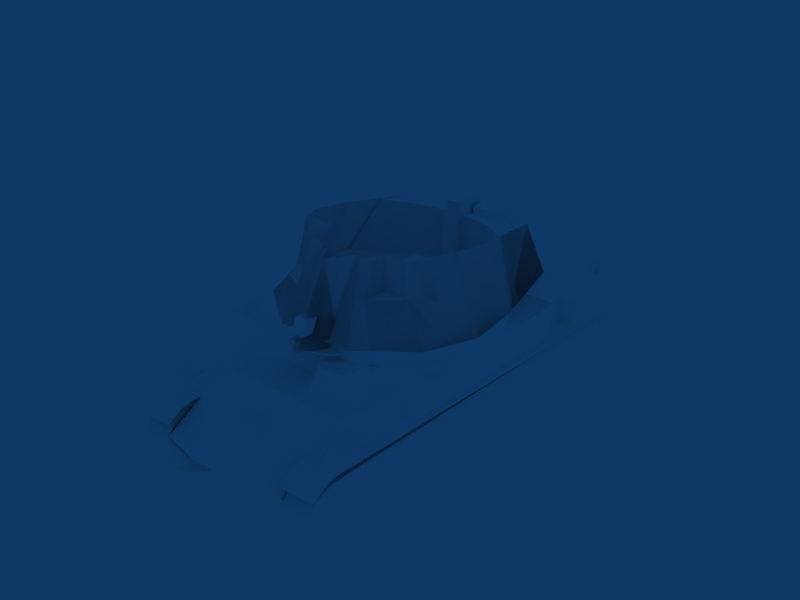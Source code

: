 # Source: 40M_Nimrod.blend  (saved by Blender 2.49.2; exported with 4.5.12 LTS)
import bpy
from mathutils import Matrix  # noqa: F401  (used for matrix-valued properties, if any)

bpy.ops.wm.read_factory_settings(use_empty=True)
scene = bpy.context.scene
scene.name = 'Scene'

# ---- collections
col_collection_1 = bpy.data.collections.new('Collection 1'); scene.collection.children.link(col_collection_1)

# ---- materials (node trees are filled in below, after node groups)
mat_default = bpy.data.materials.new('Default')
mat_default.alpha_threshold = 0.0
mat_default.diffuse_color = (1.0, 1.0, 1.0, 1.0)
mat_default.roughness = 0.5
mat_default.specular_intensity = 1.0

# ---- material node trees

# ---- world
world_world = bpy.data.worlds.new('World'); scene.world = world_world
world_world.color = (0.05656, 0.2208, 0.4)
world_world.use_sun_shadow = False
world_world.sun_shadow_jitter_overblur = 0.0
world_world.cycles.sampling_method = 'MANUAL'
world_world.cycles.sample_map_resolution = 256

# ---- meshes
me_tank = bpy.data.meshes.new('Tank')
me_tank.from_pydata([(-21.54, -64.88, 64.61), (18.24, -65.12, 61.3), (18.24, -65.12, 64.95), (31.43, -64.67, 61.3), (31.42, -64.67, 64.96), (-20.71, -77.64, 62.08), (-7.765, -77.64, 62.08), (-3.248, 67.17, 78.25), (-2.734, 126.0, 78.15), (-2.074, 126.0, 76.17), (-1.013, 67.17, 79.84), (2.174, 134.2, 78.43), (0.9616, 134.2, 74.75), (-2.977, 134.2, 74.75), (-4.198, 134.2, 78.43), (-20.71, -65.12, 61.3), (18.01, -77.87, 59.46), (31.43, -78.09, 59.46), (-24.28, -71.74, 62.85), (-20.72, -65.88, 66.27), (-20.72, -78.31, 62.77), (-21.54, -78.57, 61.11), (-14.15, -80.0, 63.92), (-7.549, -78.31, 62.77), (-6.587, -78.57, 61.11), (-6.591, -64.88, 64.61), (18.12, -77.98, 62.77), (24.79, -79.71, 63.92), (31.5, -77.98, 62.77), (33.55, -71.71, 65.94), (32.47, -64.27, 64.61), (31.49, -65.29, 66.27), (24.79, -63.58, 67.68), (18.11, -65.29, 66.27), (17.28, -64.27, 64.61), (24.85, -61.9, 65.2), (-1.013, 126.0, 79.38), (-2.391, 67.17, 75.66), (0.05503, 126.0, 76.17), (0.3738, 67.17, 75.66), (1.225, 67.17, 78.25), (0.7106, 126.0, 78.15), (-1.015, 134.2, 80.71), (24.88, -71.26, 62.86), (-14.07, -71.72, 62.86), (-14.15, -64.2, 67.68), (-5.524, -72.17, 65.94), (-14.17, -72.62, 67.51), (-22.4, -71.9, 65.94), (16.41, -71.45, 65.94), (24.77, -72.18, 67.51), (14.5, -71.28, 62.85), (-20.72, -65.11, 64.95), (35.3, -71.28, 62.85), (-3.804, -71.74, 62.85), (18.01, -77.86, 62.08), (31.42, -78.09, 62.08), (-20.71, -77.64, 59.46), (-7.762, -77.64, 59.46), (32.47, -78.25, 61.11), (17.28, -78.25, 61.11), (24.86, -80.6, 60.52), (-14.09, -80.87, 60.52), (-7.553, -65.88, 66.27), (-14.09, -62.55, 65.2), (-7.536, -65.12, 64.95), (-7.532, -65.12, 61.3), (18.24, -65.12, 61.3), (18.24, -65.12, 64.95), (31.43, -64.67, 61.3), (31.42, -64.67, 64.96), (2.174, 134.2, 78.43), (-1.015, 134.2, 80.71), (-4.198, 134.2, 78.43), (-2.977, 134.2, 74.75), (0.9616, 134.2, 74.75), (17.28, -64.27, 64.61), (24.85, -61.9, 65.2), (32.47, -64.27, 64.61), (35.3, -71.28, 62.85), (32.47, -78.25, 61.11), (24.86, -80.6, 60.52), (17.28, -78.25, 61.11), (14.5, -71.28, 62.85), (-7.536, -65.12, 64.95), (-7.532, -65.12, 61.3), (-6.591, -64.88, 64.61), (-3.804, -71.74, 62.85), (-6.587, -78.57, 61.11), (-14.09, -80.87, 60.52), (-21.54, -78.57, 61.11), (-24.28, -71.74, 62.85), (-21.54, -64.88, 64.61), (-14.09, -62.55, 65.2), (31.43, -78.09, 59.46), (31.42, -78.09, 62.08), (18.01, -77.87, 59.46), (18.01, -77.86, 62.08), (-20.71, -65.12, 61.3), (-20.72, -65.11, 64.95), (-7.765, -77.64, 62.08), (-7.762, -77.64, 59.46), (-20.71, -77.64, 62.08), (-20.71, -77.64, 59.46), (-23.49, 67.93, 62.9), (52.4, 57.29, 62.98), (-0.4541, 64.19, 43.41), (-36.44, 58.11, 43.41), (-38.96, 53.28, 43.04), (-54.39, 47.83, 62.98), (31.89, 104.5, 17.49), (-33.79, 114.7, 33.98), (-25.65, -111.3, 40.02), (12.28, -111.3, 40.02), (47.55, -108.5, 47.24), (47.57, -107.6, 34.58), (-49.49, -107.6, 34.58), (47.57, -71.0, 36.41), (-49.49, -71.0, 36.41), (29.02, -114.9, 46.51), (31.87, -108.3, 34.99), (26.92, -125.8, 51.88), (-28.88, -125.8, 51.88), (47.78, 99.89, 45.38), (-42.11, 99.89, 45.38), (-25.65, -115.8, 41.51), (-14.13, -112.2, 34.81), (23.01, -107.1, 33.13), (-14.12, -112.2, 26.01), (23.02, -112.2, 26.01), (-14.13, -107.1, 33.13), (-14.13, -107.1, 27.69), (23.02, -107.1, 27.69), (12.29, -115.8, 33.69), (-14.13, -115.3, 30.41), (12.28, -118.6, 37.6), (-33.86, -117.7, 53.66), (-33.86, -121.7, 49.84), (-28.03, -111.4, 32.02), (-28.04, -119.5, 36.77), (-31.03, -119.1, 37.35), (29.68, -117.2, 44.8), (30.72, -119.1, 50.63), (32.51, -118.4, 44.84), (27.88, -111.4, 32.02), (-31.02, -112.7, 29.09), (-34.77, -119.2, 46.88), (-31.77, -115.0, 39.18), (-34.76, -116.3, 36.24), (24.29, -119.0, 47.59), (21.46, -117.7, 46.64), (24.13, -115.0, 39.18), (24.29, -116.3, 47.59), (-31.78, -117.9, 46.88), (-32.66, -119.6, 51.75), (-31.02, -120.4, 35.56), (32.51, -115.7, 44.84), (30.32, -110.0, 29.09), (31.85, -117.3, 52.1), (31.85, -121.0, 49.23), (30.32, -112.7, 29.09), (-22.82, -121.5, 45.78), (28.63, -113.6, 36.24), (28.63, -116.3, 36.24), (-31.02, -110.0, 29.09), (-34.77, -116.5, 46.88), (-34.76, -113.6, 36.24), (-19.83, -120.3, 45.97), (-22.82, -119.2, 46.33), (45.65, -47.83, 37.5), (40.16, 87.32, 51.55), (47.78, 87.32, 51.55), (40.17, 86.26, 44.67), (-49.73, 86.26, 44.67), (-49.74, 87.32, 51.55), (-42.12, 87.32, 51.55), (42.08, 52.97, 43.26), (39.32, 50.24, 53.08), (31.85, 81.41, 53.08), (31.86, 94.76, 45.42), (31.89, -94.28, 17.49), (-44.02, 52.97, 43.26), (-33.8, 94.76, 45.42), (47.55, -71.38, 49.2), (-33.77, 104.5, 17.49), (-33.79, -108.3, 34.99), (-49.5, -108.5, 47.24), (-49.03, 53.28, 43.04), (-47.58, -47.83, 37.5), (12.28, -115.8, 41.51), (12.28, -111.3, 35.19), (29.02, -125.7, 43.87), (34.15, -58.58, 62.98), (43.9, -40.77, 38.42), (34.99, -40.53, 62.98), (-31.56, 52.07, 52.57), (-25.74, 64.89, 62.9), (-25.74, 52.95, 62.9), (-31.56, 66.62, 52.57), (-25.95, 73.79, 52.57), (23.01, -112.2, 34.81), (23.01, -115.3, 30.41), (-45.82, -40.77, 38.42), (-28.89, -117.3, 55.01), (-25.65, -118.6, 37.6), (-25.64, -115.8, 33.69), (-25.64, -111.3, 35.19), (-3.949, 66.62, 52.57), (-9.561, 73.79, 52.57), (-8.451, 64.89, 62.9), (-3.949, 55.77, 52.57), (-8.451, 55.34, 62.9), (47.09, 64.19, 43.41), (40.17, 99.89, 45.38), (-49.74, 95.96, 51.55), (-49.73, 99.89, 45.38), (47.78, 95.96, 51.55), (47.78, 86.26, 44.67), (-42.11, 86.26, 44.67), (-42.12, 95.96, 51.55), (31.85, 114.5, 41.0), (31.84, 106.7, 43.54), (48.83, 107.2, 44.67), (48.83, 100.8, 45.8), (48.83, 100.8, 44.67), (48.85, -111.3, 33.66), (-33.78, 106.7, 43.54), (-33.77, -112.1, 34.79), (32.4, 100.8, 44.89), (32.41, 114.0, 39.45), (32.41, 106.6, 43.84), (32.42, 114.3, 33.93), (32.43, 107.9, 23.8), (32.44, 103.9, 18.43), (32.44, 72.9, 18.56), (32.41, 68.2, 43.58), (-50.77, 114.5, 41.0), (-50.78, 107.2, 44.67), (-50.78, 106.7, 43.54), (-50.78, 100.8, 45.8), (-50.76, -111.3, 33.66), (-34.35, 100.8, 44.89), (-34.35, 106.6, 43.84), (-34.34, 114.0, 39.45), (-34.34, 114.3, 33.93), (-34.32, 107.9, 23.8), (-34.32, 103.9, 18.43), (-34.32, 72.9, 18.56), (-34.35, 68.2, 43.58), (-33.78, 107.2, 44.67), (-33.79, 100.8, 45.8), (-33.78, 114.5, 39.03), (-33.78, 114.5, 41.0), (-50.77, 114.5, 39.03), (-33.78, 100.8, 44.67), (-50.78, 100.8, 44.67), (-33.77, -111.3, 33.66), (-50.77, -112.1, 34.79), (31.85, 114.5, 39.03), (48.84, 114.5, 41.0), (31.84, 107.2, 44.67), (31.84, 100.8, 45.8), (31.85, -112.1, 34.79), (48.85, -112.1, 34.79), (31.85, -111.3, 33.66), (31.84, 100.8, 44.67), (48.84, 106.7, 43.54), (48.84, 114.5, 39.03), (6.116, 94.99, 44.77), (0.7788, 89.41, 48.07), (-7.631, 95.05, 44.58), (-6.538, 100.2, 42.04), (-41.28, 50.24, 53.08), (-33.81, 81.41, 53.08), (31.87, 114.7, 33.98), (-8.558, 57.29, 62.98), (52.4, -40.91, 62.98), (-25.69, 53.16, 62.98), (-37.49, 47.83, 62.98), (-54.39, -40.91, 62.98), (-49.5, -71.38, 49.2), (-11.37, 67.93, 62.9), (-36.98, -40.53, 62.98), (-36.13, -58.58, 62.98), (26.92, -117.3, 55.01), (5.731, 100.1, 42.23), (-4.714, 95.57, 49.01), (3.65, 95.51, 49.19), (-2.829, 89.17, 48.04), (-4.974, 100.3, 47.97), (4.154, 100.2, 48.15), (40.16, 95.96, 51.55), (-33.77, -94.28, 17.49), (-30.97, -114.9, 46.51), (-30.96, -125.7, 43.87), (-49.16, -111.6, 20.13), (-49.17, -108.4, 28.04), (-34.66, -111.6, 20.13), (-49.16, 116.4, 21.59), (-34.66, 116.4, 21.59), (-49.17, 115.5, 31.26), (-49.18, 110.6, 37.7), (-34.68, 110.6, 37.7), (-34.68, -35.11, 35.95), (-49.17, -100.3, 32.72), (-34.67, -108.4, 28.04), (-34.65, 111.5, 13.09), (-49.14, 95.89, 5.476), (-34.63, 73.09, -1.262), (-49.13, 73.09, -1.262), (-34.63, -74.94, -1.262), (-34.64, -102.1, 5.184), (-49.14, -102.1, 5.183), (-34.65, -109.3, 11.04), (47.27, -111.6, 20.13), (32.76, -108.4, 28.04), (47.28, -109.3, 11.04), (47.26, 115.5, 31.26), (32.77, 116.4, 21.59), (47.26, -108.4, 28.04), (32.75, -35.11, 35.95), (32.75, 110.6, 37.7), (47.25, 110.6, 37.7), (32.79, 95.89, 5.476), (47.28, 111.5, 13.09), (47.29, 95.89, 5.477), (47.3, 73.09, -1.262), (47.3, -74.94, -1.262), (32.79, -102.1, 5.184), (47.29, -102.1, 5.184), (32.78, -109.3, 11.04), (47.25, 101.4, 40.93), (47.27, 116.4, 21.59), (47.25, -35.11, 35.95), (47.26, -100.3, 32.72), (-34.67, -100.3, 32.72), (-34.68, 101.4, 40.93), (-34.64, 95.89, 5.476), (-34.67, 115.5, 31.26), (-49.15, -109.3, 11.04), (-49.13, -74.94, -1.262), (-49.17, -35.11, 35.95), (-49.18, 101.4, 40.93), (-49.15, 111.5, 13.09), (32.77, -111.6, 20.13), (32.76, -100.3, 32.72), (32.8, -74.94, -1.262), (32.8, 73.09, -1.262), (32.75, 101.4, 40.93), (32.78, 111.5, 13.09), (32.76, 115.5, 31.26), (-25.78, -46.01, 131.1), (-40.49, -53.19, 69.91), (29.02, -42.52, 62.78), (-31.01, -42.51, 69.91), (-24.68, -47.04, 99.19), (-28.03, -48.48, 96.98), (-23.11, -43.72, 96.98), (-4.867, -52.67, 69.53), (2.865, -52.67, 69.53), (-29.15, -42.91, 97.25), (-29.15, -42.91, 92.01), (-29.15, -50.25, 97.25), (-6.23, -50.25, 92.11), (2.865, -29.86, 69.44), (-35.86, -22.59, 96.92), (-49.12, -13.0, 69.62), (-22.28, -32.03, 69.62), (-22.31, -32.02, 95.43), (-8.395, -36.1, 69.62), (5.491, -36.1, 69.62), (5.461, -36.09, 94.77), (19.38, -32.03, 69.62), (19.35, -32.02, 95.43), (46.39, -14.17, 69.62), (33.74, -22.59, 96.92), (-10.9, 21.24, 79.97), (13.13, 0.1188, 79.26), (19.69, 12.79, 69.45), (13.13, 12.79, 79.26), (8.224, 5.66, 69.99), (-25.06, -46.64, 98.96), (-26.33, -46.64, 98.96), (-25.74, -45.41, 98.96), (-23.11, -48.48, 96.98), (-24.68, -45.09, 99.19), (-6.236, -50.25, 97.25), (-6.23, -42.91, 92.01), (-28.03, -43.72, 96.98), (-26.7, -45.09, 99.19), (-29.15, -50.25, 92.01), (-4.905, -47.12, 101.3), (-4.902, -50.89, 98.36), (-4.867, -29.86, 69.44), (2.827, -33.93, 101.3), (2.83, -50.89, 98.36), (29.01, -42.51, 69.91), (49.31, -7.752, 62.78), (52.37, 17.4, 62.78), (42.77, 41.14, 62.78), (17.68, 58.34, 69.91), (17.68, 58.34, 62.78), (-19.68, 58.34, 69.91), (-19.67, 58.34, 62.78), (-44.75, 41.13, 62.78), (-54.36, 17.4, 62.78), (-51.91, -7.75, 69.91), (-51.91, -7.752, 62.78), (-31.01, -42.52, 62.78), (-17.25, 58.19, 66.64), (-17.25, 58.18, 65.93), (-11.54, 63.66, 65.93), (-0.9981, 67.04, 66.64), (15.25, 58.18, 65.93), (-31.91, 36.23, 69.02), (19.69, 0.115, 69.45), (19.68, 0.1188, 79.26), (-10.9, 5.664, 79.97), (-10.89, 5.66, 69.99), (-10.89, 21.24, 69.99), (13.14, 0.115, 69.45), (13.14, 12.79, 69.45), (-0.417, 16.52, 82.75), (31.5, 32.3, 69.02), (-0.4194, 16.52, 84.68), (8.213, 5.664, 79.97), (8.225, 21.24, 69.99), (0.3994, 15.03, 82.75), (0.3971, 15.03, 84.68), (-2.631, 16.16, 84.68), (-6.236, -42.91, 97.25), (-8.425, -36.09, 94.77), (19.68, 12.79, 79.26), (8.213, 21.24, 79.97), (-26.7, -47.04, 99.19), (-4.905, -33.93, 101.3), (2.827, -47.12, 101.3), (17.68, 60.72, 69.91), (42.76, 41.14, 69.91), (-44.76, 41.14, 69.91), (52.36, 17.41, 69.91), (-54.37, 17.41, 69.91), (49.3, -7.75, 69.91), (9.546, 63.66, 65.93), (-0.9971, 67.04, 65.93), (9.545, 63.66, 66.64), (-11.54, 63.66, 66.64), (15.25, 58.18, 66.64), (32.31, 30.81, 69.02), (-30.81, 37.53, 69.02), (-3.726, 14.85, 84.68), (-30.81, 37.53, 67.09), (-31.9, 36.23, 67.09), (-3.723, 14.85, 82.75), (-2.629, 16.16, 82.75), (31.5, 32.3, 67.09), (32.32, 30.81, 67.09), (-19.68, 60.72, 69.91), (-18.72, 35.24, 87.1), (-30.78, 35.25, 86.93), (-18.64, 48.03, 87.23), (-27.33, 54.77, 69.91), (-49.57, 29.27, 69.91), (-46.46, 17.41, 86.93), (-34.43, 26.47, 104.1), (-38.55, 17.42, 103.9), (-29.67, 35.28, 104.1), (-18.72, 42.18, 104.0), (-18.75, 35.25, 104.0), (-15.96, 51.82, 86.93), (17.78, 26.12, 103.9), (21.38, 45.07, 79.42), (-30.91, -51.4, 92.5), (28.86, -51.4, 92.5), (36.46, 17.42, 103.9), (47.79, 17.41, 79.85), (-41.22, 27.87, 86.93), (17.64, 39.22, 103.9), (15.58, 55.73, 79.43), (30.22, 50.93, 69.91), (34.86, 38.32, 79.43), (21.36, 28.03, 79.46), (10.16, 42.93, 103.9), (47.56, 29.27, 69.91), (-38.92, -3.749, 100.4), (38.49, -53.19, 69.91), (36.84, -3.749, 100.4), (34.45, 26.17, 103.9), (-10.45, 42.88, 104.0), (7.592, 60.72, 69.91), (8.365, 42.88, 104.0), (-9.395, 60.72, 69.91), (-12.25, 42.93, 103.9), (40.1, 27.87, 79.42), (0.2751, 54.15, 103.6), (0.3181, 71.71, 67.45), (-2.359, 54.15, 103.6), (8.408, 54.96, 67.45), (-10.41, 54.96, 67.45), (8.365, 39.96, 103.6), (-10.45, 39.96, 103.6), (-2.316, 71.71, 67.45), (3.708, -12.86, 74.16), (3.7, -12.86, 80.72), (3.894, 50.26, 80.72), (3.902, 50.25, 74.32), (-6.702, 50.26, 80.72), (-6.896, -12.86, 80.72), (-6.888, -12.86, 74.16), (-6.694, 50.25, 74.32), (-4.329, 67.17, 80.87), (2.299, 67.17, 80.87), (2.307, 70.27, 74.36), (2.307, 50.12, 74.36), (-4.321, 70.27, 74.36), (-4.321, 50.12, 74.36), (-4.329, 49.92, 80.87), (2.299, 49.92, 80.87), (-34.35, 68.2, 43.58), (-34.32, 72.9, 18.56), (-34.32, 103.9, 18.43), (-34.32, 107.9, 23.8), (-34.34, 114.3, 33.93), (-34.34, 114.0, 39.45), (-34.35, 106.6, 43.84), (-34.35, 100.8, 44.89), (32.41, 68.2, 43.58), (32.44, 72.9, 18.56), (32.44, 103.9, 18.43), (32.43, 107.9, 23.8), (32.42, 114.3, 33.93), (32.41, 106.6, 43.84), (32.41, 114.0, 39.45), (32.4, 100.8, 44.89), (-2.316, 71.71, 67.45), (-10.45, 39.96, 103.6), (8.365, 39.96, 103.6), (-10.41, 54.96, 67.45), (8.408, 54.96, 67.45), (-2.359, 54.15, 103.6), (0.3181, 71.71, 67.45), (0.2751, 54.15, 103.6), (40.1, 27.87, 79.42), (-12.25, 42.93, 103.9), (-9.395, 60.72, 69.91), (8.365, 42.88, 104.0), (7.592, 60.72, 69.91), (-10.45, 42.88, 104.0), (34.45, 26.17, 103.9), (36.84, -3.749, 100.4), (38.49, -53.19, 69.91), (-38.92, -3.749, 100.4), (47.56, 29.27, 69.91), (10.16, 42.93, 103.9), (21.36, 28.03, 79.46), (34.86, 38.32, 79.43), (30.22, 50.93, 69.91), (15.58, 55.73, 79.43), (17.64, 39.22, 103.9), (-41.22, 27.87, 86.93), (47.79, 17.41, 79.85), (36.46, 17.42, 103.9), (28.86, -51.4, 92.5), (-30.91, -51.4, 92.5), (21.38, 45.07, 79.42), (17.78, 26.12, 103.9), (-15.96, 51.82, 86.93), (-18.75, 35.25, 104.0), (-18.72, 42.18, 104.0), (-29.67, 35.28, 104.1), (-38.55, 17.42, 103.9), (-34.43, 26.47, 104.1), (-46.46, 17.41, 86.93), (-49.57, 29.27, 69.91), (-27.33, 54.77, 69.91), (-18.64, 48.03, 87.23), (-30.78, 35.25, 86.93), (-18.72, 35.24, 87.1), (-19.68, 60.72, 69.91), (49.3, -7.75, 69.91), (-54.37, 17.41, 69.91), (52.36, 17.41, 69.91), (-44.76, 41.14, 69.91), (42.76, 41.14, 69.91), (17.68, 60.72, 69.91), (-51.91, -7.75, 69.91), (-40.49, -53.19, 69.91), (-25.65, -111.3, 40.02), (-25.65, -111.3, 40.02), (-25.65, -115.8, 41.51), (-25.65, -115.8, 41.51), (12.28, -115.8, 41.51), (12.28, -115.8, 41.51), (12.28, -111.3, 40.02), (12.28, -111.3, 40.02), (12.28, -111.3, 35.19), (12.28, -118.6, 37.6), (12.28, -118.6, 37.6), (-25.65, -118.6, 37.6), (12.29, -115.8, 33.69), (-25.65, -118.6, 37.6), (-25.64, -115.8, 33.69), (-25.64, -111.3, 35.19), (47.55, -108.5, 47.24), (47.55, -108.5, 47.24), (-49.5, -108.5, 47.24), (-49.5, -108.5, 47.24), (-49.49, -107.6, 34.58), (-49.5, -71.38, 49.2), (-49.5, -71.38, 49.2), (-49.49, -71.0, 36.41), (47.55, -71.38, 49.2), (47.55, -71.38, 49.2), (47.57, -71.0, 36.41), (47.57, -107.6, 34.58), (29.02, -114.9, 46.51), (31.87, -108.3, 34.99), (26.92, -125.8, 51.88), (26.92, -125.8, 51.88), (29.02, -125.7, 43.87), (26.92, -117.3, 55.01), (34.15, -58.58, 62.98), (34.99, -40.53, 62.98), (-28.88, -125.8, 51.88), (-28.88, -125.8, 51.88), (-30.96, -125.7, 43.87), (-28.89, -117.3, 55.01), (-36.13, -58.58, 62.98), (-36.98, -40.53, 62.98), (-14.13, -107.1, 33.13), (-14.13, -107.1, 33.13), (23.01, -107.1, 33.13), (23.01, -107.1, 33.13), (23.01, -112.2, 34.81), (23.01, -112.2, 34.81), (-14.13, -112.2, 34.81), (-14.13, -112.2, 34.81), (-14.13, -115.3, 30.41), (-14.13, -115.3, 30.41), (23.01, -115.3, 30.41), (-14.12, -112.2, 26.01), (23.01, -115.3, 30.41), (23.02, -112.2, 26.01), (23.02, -107.1, 27.69), (-14.13, -107.1, 27.69), (-33.86, -117.7, 53.66), (-33.86, -117.7, 53.66), (-32.66, -119.6, 51.75), (-32.66, -119.6, 51.75), (-32.66, -119.6, 51.75), (-33.86, -121.7, 49.84), (-33.86, -121.7, 49.84), (-34.77, -119.2, 46.88), (-34.76, -116.3, 36.24), (-34.76, -116.3, 36.24), (-34.76, -116.3, 36.24), (-31.77, -115.0, 39.18), (-31.77, -115.0, 39.18), (-31.78, -117.9, 46.88), (24.13, -115.0, 39.18), (24.13, -115.0, 39.18), (28.63, -116.3, 36.24), (28.63, -116.3, 36.24), (28.63, -113.6, 36.24), (28.63, -113.6, 36.24), (-34.76, -113.6, 36.24), (24.29, -116.3, 47.59), (24.29, -119.0, 47.59), (21.46, -117.7, 46.64), (28.63, -116.3, 36.24), (-34.76, -113.6, 36.24), (-34.77, -116.5, 46.88), (-31.78, -117.9, 46.88), (-34.77, -116.5, 46.88), (-33.86, -121.7, 49.84), (-28.03, -111.4, 32.02), (-28.03, -111.4, 32.02), (-28.03, -111.4, 32.02), (-31.02, -110.0, 29.09), (-31.02, -110.0, 29.09), (-31.02, -110.0, 29.09), (30.32, -110.0, 29.09), (30.32, -110.0, 29.09), (32.51, -115.7, 44.84), (32.51, -115.7, 44.84), (31.85, -117.3, 52.1), (31.85, -117.3, 52.1), (31.85, -121.0, 49.23), (31.85, -121.0, 49.23), (31.85, -121.0, 49.23), (30.72, -119.1, 50.63), (30.72, -119.1, 50.63), (29.68, -117.2, 44.8), (29.68, -117.2, 44.8), (27.88, -111.4, 32.02), (27.88, -111.4, 32.02), (30.32, -112.7, 29.09), (30.32, -112.7, 29.09), (-31.02, -112.7, 29.09), (-28.03, -111.4, 32.02), (32.51, -118.4, 44.84), (30.32, -112.7, 29.09), (30.72, -119.1, 50.63), (-31.03, -119.1, 37.35), (-31.02, -112.7, 29.09), (-31.02, -112.7, 29.09), (-31.02, -120.4, 35.56), (-31.02, -120.4, 35.56), (-31.03, -119.1, 37.35), (-22.82, -121.5, 45.78), (-28.04, -119.5, 36.77), (-28.04, -119.5, 36.77), (-31.03, -119.1, 37.35), (-31.03, -119.1, 37.35), (-22.82, -119.2, 46.33), (-19.83, -120.3, 45.97), (40.16, 87.32, 51.55), (40.16, 87.32, 51.55), (40.17, 86.26, 44.67), (40.16, 95.96, 51.55), (40.16, 95.96, 51.55), (40.17, 99.89, 45.38), (47.78, 95.96, 51.55), (47.78, 95.96, 51.55), (47.78, 99.89, 45.38), (47.78, 87.32, 51.55), (-49.73, 86.26, 44.67), (-49.74, 87.32, 51.55), (-49.74, 87.32, 51.55), (-42.12, 87.32, 51.55), (-42.12, 87.32, 51.55), (-42.11, 86.26, 44.67), (-42.12, 95.96, 51.55), (-42.12, 95.96, 51.55), (-42.11, 99.89, 45.38), (-49.74, 95.96, 51.55), (39.32, 50.24, 53.08), (31.85, 81.41, 53.08), (31.86, 94.76, 45.42), (31.86, 94.76, 45.42), (31.87, 114.7, 33.98), (31.87, 114.7, 33.98), (31.89, 104.5, 17.49), (-33.79, 114.7, 33.98), (-33.79, 114.7, 33.98), (-33.77, 104.5, 17.49), (-33.8, 94.76, 45.42), (-33.8, 94.76, 45.42), (-33.81, 81.41, 53.08), (-41.28, 50.24, 53.08), (-25.74, 64.89, 62.9), (-25.74, 64.89, 62.9), (-31.56, 66.62, 52.57), (-23.49, 67.93, 62.9), (-23.49, 67.93, 62.9), (-25.95, 73.79, 52.57), (-11.37, 67.93, 62.9), (-11.37, 67.93, 62.9), (-9.561, 73.79, 52.57), (-8.451, 64.89, 62.9), (-8.451, 64.89, 62.9), (-3.949, 66.62, 52.57), (-8.451, 55.34, 62.9), (-25.74, 52.95, 62.9), (-49.74, 95.96, 51.55), (-49.73, 99.89, 45.38), (48.83, 107.2, 44.67), (48.84, 114.5, 41.0), (48.84, 114.5, 41.0), (48.84, 114.5, 39.03), (48.84, 114.5, 39.03), (48.84, 106.7, 43.54), (48.83, 100.8, 44.67), (31.85, 114.5, 39.03), (31.85, 114.5, 39.03), (31.85, 114.5, 41.0), (31.84, 106.7, 43.54), (31.84, 100.8, 44.67), (31.85, 114.5, 41.0), (31.84, 107.2, 44.67), (31.84, 100.8, 45.8), (31.85, -112.1, 34.79), (31.85, -112.1, 34.79), (31.85, -111.3, 33.66), (48.85, -112.1, 34.79), (48.85, -112.1, 34.79), (48.83, 100.8, 45.8), (48.85, -111.3, 33.66), (-50.77, 114.5, 41.0), (-50.77, 114.5, 41.0), (-50.77, 114.5, 39.03), (-50.77, 114.5, 39.03), (-50.78, 106.7, 43.54), (-50.78, 100.8, 44.67), (-33.78, 114.5, 39.03), (-33.78, 114.5, 39.03), (-33.78, 114.5, 41.0), (-33.78, 106.7, 43.54), (-33.78, 100.8, 44.67), (-33.78, 114.5, 41.0), (-33.78, 107.2, 44.67), (-33.79, 100.8, 45.8), (-33.77, -112.1, 34.79), (-33.77, -112.1, 34.79), (-33.77, -111.3, 33.66), (-50.77, -112.1, 34.79), (-50.77, -112.1, 34.79), (-50.78, 100.8, 45.8), (-50.78, 107.2, 44.67), (-50.76, -111.3, 33.66), (-8.558, 57.29, 62.98), (52.4, 57.29, 62.98), (52.4, 57.29, 62.98), (47.09, 64.19, 43.41), (52.4, -40.91, 62.98), (52.4, -40.91, 62.98), (45.65, -47.83, 37.5), (-54.39, -40.91, 62.98), (-54.39, -40.91, 62.98), (-47.58, -47.83, 37.5), (-54.39, 47.83, 62.98), (-54.39, 47.83, 62.98), (-49.03, 53.28, 43.04), (-37.49, 47.83, 62.98), (-25.69, 53.16, 62.98), (0.7788, 89.41, 48.07), (3.65, 95.51, 49.19), (4.154, 100.2, 48.15), (4.154, 100.2, 48.15), (5.731, 100.1, 42.23), (-4.974, 100.3, 47.97), (-4.974, 100.3, 47.97), (-6.538, 100.2, 42.04), (-4.714, 95.57, 49.01), (-2.829, 89.17, 48.04), (-49.16, -111.6, 20.13), (-49.16, -111.6, 20.13), (-34.66, -111.6, 20.13), (-34.66, -111.6, 20.13), (-34.67, -108.4, 28.04), (-34.67, -108.4, 28.04), (-49.17, -108.4, 28.04), (-49.17, -108.4, 28.04), (-49.17, -100.3, 32.72), (-49.17, -35.11, 35.95), (-49.18, 101.4, 40.93), (-49.18, 110.6, 37.7), (-49.18, 110.6, 37.7), (-34.68, 110.6, 37.7), (-34.68, 110.6, 37.7), (-34.67, 115.5, 31.26), (-34.67, 115.5, 31.26), (-49.17, 115.5, 31.26), (-34.66, 116.4, 21.59), (-34.66, 116.4, 21.59), (-49.16, 116.4, 21.59), (-49.16, 116.4, 21.59), (-49.15, 111.5, 13.09), (-49.15, 111.5, 13.09), (-34.65, 111.5, 13.09), (-34.65, 111.5, 13.09), (-34.64, 95.89, 5.476), (-34.63, 73.09, -1.262), (-49.14, 95.89, 5.476), (-49.13, 73.09, -1.262), (-49.17, 115.5, 31.26), (-34.68, 101.4, 40.93), (-34.68, -35.11, 35.95), (-34.67, -100.3, 32.72), (-34.65, -109.3, 11.04), (-34.65, -109.3, 11.04), (-49.15, -109.3, 11.04), (-49.15, -109.3, 11.04), (-49.14, -102.1, 5.183), (-49.13, -74.94, -1.262), (-34.64, -102.1, 5.184), (-34.63, -74.94, -1.262), (47.27, -111.6, 20.13), (47.27, -111.6, 20.13), (32.77, -111.6, 20.13), (32.77, -111.6, 20.13), (32.76, -108.4, 28.04), (32.76, -108.4, 28.04), (47.26, -108.4, 28.04), (47.26, -108.4, 28.04), (47.26, -100.3, 32.72), (47.25, -35.11, 35.95), (47.25, 101.4, 40.93), (47.25, 110.6, 37.7), (47.25, 110.6, 37.7), (32.75, 110.6, 37.7), (32.75, 110.6, 37.7), (32.76, 115.5, 31.26), (32.76, 115.5, 31.26), (47.26, 115.5, 31.26), (47.26, 115.5, 31.26), (47.27, 116.4, 21.59), (47.27, 116.4, 21.59), (32.77, 116.4, 21.59), (32.77, 116.4, 21.59), (32.78, 111.5, 13.09), (32.78, 111.5, 13.09), (47.28, 111.5, 13.09), (47.28, 111.5, 13.09), (47.29, 95.89, 5.477), (47.3, 73.09, -1.262), (32.79, 95.89, 5.476), (32.8, 73.09, -1.262), (32.75, 101.4, 40.93), (32.75, -35.11, 35.95), (32.76, -100.3, 32.72), (32.78, -109.3, 11.04), (32.78, -109.3, 11.04), (47.28, -109.3, 11.04), (47.28, -109.3, 11.04), (47.29, -102.1, 5.184), (47.3, -74.94, -1.262), (32.79, -102.1, 5.184), (32.8, -74.94, -1.262), (-29.15, -42.91, 97.25), (-29.15, -42.91, 97.25), (-6.236, -42.91, 97.25), (-6.236, -42.91, 97.25), (-6.23, -42.91, 92.01), (-6.236, -50.25, 97.25), (-6.236, -50.25, 97.25), (-6.23, -50.25, 92.11), (-29.15, -50.25, 97.25), (-29.15, -50.25, 97.25), (-29.15, -50.25, 92.01), (-29.15, -42.91, 92.01), (-35.86, -22.59, 96.92), (-22.31, -32.02, 95.43), (-8.425, -36.09, 94.77), (5.461, -36.09, 94.77), (19.35, -32.02, 95.43), (33.74, -22.59, 96.92), (-28.03, -43.72, 96.98), (-26.7, -45.09, 99.19), (-26.7, -45.09, 99.19), (-24.68, -45.09, 99.19), (-24.68, -45.09, 99.19), (-23.11, -43.72, 96.98), (-24.68, -47.04, 99.19), (-24.68, -47.04, 99.19), (-23.11, -48.48, 96.98), (-26.7, -47.04, 99.19), (-4.905, -47.12, 101.3), (-4.905, -47.12, 101.3), (-4.905, -33.93, 101.3), (-4.905, -33.93, 101.3), (-4.867, -29.86, 69.44), (2.827, -33.93, 101.3), (2.827, -33.93, 101.3), (2.865, -29.86, 69.44), (2.827, -47.12, 101.3), (2.827, -47.12, 101.3), (2.83, -50.89, 98.36), (2.83, -50.89, 98.36), (2.865, -52.67, 69.53), (-4.902, -50.89, 98.36), (17.68, 58.34, 69.91), (17.68, 58.34, 62.78), (-19.68, 58.34, 69.91), (-19.67, 58.34, 62.78), (19.69, 0.115, 69.45), (19.68, 0.1188, 79.26), (19.68, 0.1188, 79.26), (13.13, 0.1188, 79.26), (13.13, 0.1188, 79.26), (13.14, 0.115, 69.45), (13.13, 12.79, 79.26), (13.13, 12.79, 79.26), (13.14, 12.79, 69.45), (19.68, 12.79, 79.26), (-10.9, 5.664, 79.97), (-10.9, 5.664, 79.97), (8.213, 5.664, 79.97), (8.213, 5.664, 79.97), (8.224, 5.66, 69.99), (8.213, 21.24, 79.97), (8.213, 21.24, 79.97), (8.225, 21.24, 69.99), (-10.9, 21.24, 79.97), (-10.9, 21.24, 79.97), (-10.89, 21.24, 69.99), (-10.89, 5.66, 69.99), (31.5, 32.3, 69.02), (-0.4194, 16.52, 84.68), (42.76, 41.14, 69.91), (42.76, 41.14, 69.91), (42.76, 41.14, 69.91), (42.77, 41.14, 62.78), (52.36, 17.41, 69.91), (52.36, 17.41, 69.91), (52.36, 17.41, 69.91), (49.3, -7.75, 69.91), (49.3, -7.75, 69.91), (38.49, -53.19, 69.91), (38.49, -53.19, 69.91), (-40.49, -53.19, 69.91), (-40.49, -53.19, 69.91), (-30.91, -51.4, 92.5), (-51.91, -7.75, 69.91), (-51.91, -7.75, 69.91), (-51.91, -7.75, 69.91), (-54.37, 17.41, 69.91), (-54.37, 17.41, 69.91), (-54.37, 17.41, 69.91), (-44.76, 41.14, 69.91), (-44.76, 41.14, 69.91), (-54.37, 17.41, 69.91), (28.86, -51.4, 92.5), (9.545, 63.66, 66.64), (-0.9981, 67.04, 66.64), (-0.9981, 67.04, 66.64), (-0.9971, 67.04, 65.93), (-11.54, 63.66, 66.64), (-17.25, 58.19, 66.64), (15.25, 58.18, 66.64), (-18.72, 35.24, 87.1), (-18.72, 35.24, 87.1), (-18.64, 48.03, 87.23), (-18.64, 48.03, 87.23), (-18.72, 42.18, 104.0), (-18.72, 42.18, 104.0), (-15.96, 51.82, 86.93), (-30.78, 35.25, 86.93), (-18.75, 35.25, 104.0), (-30.78, 35.25, 86.93), (-30.78, 35.25, 86.93), (-49.57, 29.27, 69.91), (-49.57, 29.27, 69.91), (-41.22, 27.87, 86.93), (-29.67, 35.28, 104.1), (-29.67, 35.28, 104.1), (17.64, 39.22, 103.9), (15.58, 55.73, 79.43), (3.708, -12.86, 74.16), (3.7, -12.86, 80.72), (3.7, -12.86, 80.72), (-6.896, -12.86, 80.72), (-6.896, -12.86, 80.72), (-6.888, -12.86, 74.16), (-6.702, 50.26, 80.72), (-6.702, 50.26, 80.72), (-6.694, 50.25, 74.32), (3.894, 50.26, 80.72), (3.894, 50.26, 80.72), (3.902, 50.25, 74.32), (2.299, 67.17, 80.87), (2.299, 67.17, 80.87), (-4.329, 67.17, 80.87), (-4.329, 67.17, 80.87), (-4.321, 70.27, 74.36), (-4.321, 70.27, 74.36), (2.307, 70.27, 74.36), (2.307, 70.27, 74.36), (2.307, 50.12, 74.36), (-4.321, 50.12, 74.36), (-4.329, 49.92, 80.87), (2.299, 49.92, 80.87), (-2.359, 54.15, 103.6), (-2.316, 71.71, 67.45), (0.2751, 54.15, 103.6), (0.3181, 71.71, 67.45), (17.78, 26.12, 103.9), (21.36, 28.03, 79.46), (21.36, 28.03, 79.46), (21.38, 45.07, 79.42), (21.38, 45.07, 79.42), (15.58, 55.73, 79.43), (34.86, 38.32, 79.43), (40.1, 27.87, 79.42), (40.1, 27.87, 79.42), (34.45, 26.17, 103.9), (-2.631, 16.16, 84.68), (-30.81, 37.53, 69.02), (-31.91, 36.23, 69.02), (-3.726, 14.85, 84.68), (0.3971, 15.03, 84.68), (32.31, 30.81, 69.02), (-30.91, -51.4, 92.5), (28.86, -51.4, 92.5), (19.69, 12.79, 69.45), (19.68, 12.79, 79.26), (-31.01, -42.51, 69.91), (-31.01, -42.52, 62.78), (-44.75, 41.13, 62.78), (-44.76, 41.14, 69.91), (29.02, -42.52, 62.78), (29.01, -42.51, 69.91), (-4.867, -52.67, 69.53), (-4.902, -50.89, 98.36), (-28.03, -48.48, 96.98), (-26.7, -47.04, 99.19), (-25.78, -46.01, 131.1), (-25.78, -46.01, 131.1), (-26.33, -46.64, 98.96), (-25.06, -46.64, 98.96), (-25.74, -45.41, 98.96), (47.78, 87.32, 51.55), (47.78, 86.26, 44.67), (-33.79, -108.3, 34.99), (-33.79, -108.3, 34.99), (-33.77, -94.28, 17.49), (-30.97, -114.9, 46.51), (31.87, -108.3, 34.99), (31.89, -94.28, 17.49), (-38.96, 53.28, 43.04), (-25.69, 53.16, 62.98), (-36.44, 58.11, 43.41), (-25.69, 53.16, 62.98), (-41.22, 27.87, 86.93), (-29.67, 35.28, 104.1), (-49.57, 29.27, 69.91), (15.58, 55.73, 79.43), (15.58, 55.73, 79.43), (17.64, 39.22, 103.9), (21.38, 45.07, 79.42), (-18.75, 35.25, 104.0), (-18.72, 35.24, 87.1), (40.1, 27.87, 79.42), (34.45, 26.17, 103.9), (21.36, 28.03, 79.46), (17.78, 26.12, 103.9), (0.3181, 71.71, 67.45), (0.2751, 54.15, 103.6), (-2.316, 71.71, 67.45), (-2.359, 54.15, 103.6), (-15.96, 51.82, 86.93), (-18.72, 42.18, 104.0), (-18.72, 42.18, 104.0), (-18.64, 48.03, 87.23), (-29.67, 35.28, 104.1), (-30.78, 35.25, 86.93), (-30.78, 35.25, 86.93), (-49.57, 29.27, 69.91), (17.68, 60.72, 69.91), (-12.25, 42.93, 103.9), (17.68, 60.72, 69.91), (-38.55, 17.42, 103.9), (36.46, 17.42, 103.9), (10.16, 42.93, 103.9), (-19.68, 60.72, 69.91), (-19.68, 60.72, 69.91), (17.68, 60.72, 69.91), (36.46, 17.42, 103.9), (10.16, 42.93, 103.9), (-38.55, 17.42, 103.9), (-12.25, 42.93, 103.9)], [], [(8, 42, 14), (42, 8, 36), (8, 10, 36), (10, 8, 7), (9, 14, 13), (14, 9, 8), (7, 8, 9), (7, 9, 37), (9, 13, 12), (9, 12, 38), (38, 37, 9), (37, 38, 39), (38, 12, 11), (38, 11, 41), (40, 38, 41), (38, 40, 39), (41, 11, 42), (41, 42, 36), (10, 41, 36), (41, 10, 40), (72, 71, 73), (73, 71, 75), (73, 75, 74), (43, 35, 30), (43, 30, 53), (43, 53, 59), (43, 34, 35), (43, 51, 34), (43, 60, 51), (43, 61, 60), (43, 59, 61), (44, 64, 25), (44, 25, 54), (44, 54, 24), (44, 0, 64), (18, 0, 44), (44, 21, 18), (44, 62, 21), (44, 24, 62), (45, 46, 63), (47, 46, 45), (48, 45, 19), (47, 45, 48), (46, 22, 23), (47, 22, 46), (47, 48, 22), (22, 48, 20), (27, 49, 26), (29, 27, 28), (49, 32, 33), (50, 32, 49), (50, 49, 27), (50, 27, 29), (50, 29, 32), (32, 29, 31), (66, 6, 58), (66, 65, 6), (83, 82, 26), (83, 26, 49), (83, 49, 33), (83, 33, 76), (15, 5, 52), (15, 57, 5), (3, 56, 17), (3, 4, 56), (1, 55, 2), (1, 16, 55), (31, 79, 78), (79, 31, 29), (28, 79, 29), (79, 28, 80), (91, 90, 20), (91, 20, 48), (91, 48, 19), (19, 92, 91), (63, 87, 86), (87, 63, 46), (23, 87, 46), (87, 23, 88), (96, 95, 97), (95, 96, 94), (68, 69, 67), (69, 68, 70), (103, 100, 102), (100, 103, 101), (81, 80, 28), (81, 28, 27), (81, 27, 26), (81, 26, 82), (89, 20, 90), (89, 22, 20), (89, 23, 22), (89, 88, 23), (93, 92, 19), (93, 19, 45), (77, 32, 31), (77, 31, 78), (93, 45, 63), (93, 63, 86), (85, 99, 84), (99, 85, 98), (77, 76, 33), (77, 33, 32), (199, 104, 208), (208, 104, 281), (105, 212, 106), (105, 106, 275), (106, 277, 275), (277, 106, 107), (108, 1112, 1111), (1109, 278, 1110), (278, 1109, 187), (278, 187, 109), (285, 289, 290), (289, 285, 271), (110, 111, 274), (111, 110, 184), (125, 113, 112), (190, 587, 594), (114, 116, 115), (116, 114, 186), (117, 280, 183), (280, 117, 118), (293, 120, 119), (120, 293, 185), (292, 120, 185), (120, 292, 180), (121, 294, 191), (294, 121, 122), (213, 216, 123), (216, 213, 291), (124, 214, 219), (214, 124, 215), (587, 190, 602), (113, 125, 189), (126, 127, 130), (127, 126, 200), (128, 201, 134), (201, 128, 129), (630, 132, 131), (132, 630, 632), (135, 205, 133), (205, 135, 204), (638, 634, 636), (634, 638, 639), (592, 598, 597), (598, 592, 590), (161, 168, 713), (142, 159, 158), (136, 137, 154), (677, 140, 139), (141, 689, 691), (688, 693, 143), (144, 143, 693), (143, 144, 160), (138, 697, 695), (697, 138, 145), (153, 649, 651), (672, 650, 146), (147, 672, 146), (147, 146, 148), (655, 151, 657), (655, 163, 151), (149, 660, 662), (660, 149, 150), (659, 668, 152), (659, 152, 162), (166, 659, 162), (659, 166, 656), (165, 656, 166), (656, 165, 658), (165, 648, 658), (673, 646, 647), (161, 713, 155), (708, 705, 707), (708, 680, 705), (156, 701, 157), (701, 156, 700), (686, 700, 156), (700, 686, 687), (698, 681, 696), (681, 698, 679), (675, 706, 704), (706, 675, 711), (711, 709, 706), (709, 711, 167), (664, 654, 665), (654, 664, 669), (684, 702, 685), (690, 683, 692), (694, 692, 683), (694, 683, 682), (682, 699, 694), (682, 164, 699), (703, 676, 678), (652, 674, 645), (652, 645, 671), (671, 653, 652), (671, 670, 653), (710, 714, 715), (714, 710, 712), (666, 661, 663), (661, 666, 667), (188, 276, 279), (276, 188, 169), (170, 217, 171), (217, 170, 172), (173, 175, 174), (175, 173, 218), (176, 178, 177), (176, 179, 178), (739, 742, 741), (1108, 742, 739), (1108, 739, 1107), (181, 272, 273), (181, 273, 747), (612, 614, 613), (614, 612, 603), (745, 182, 744), (1105, 182, 745), (1105, 1104, 182), (607, 609, 610), (609, 607, 606), (822, 819, 818), (822, 818, 821), (591, 595, 593), (591, 599, 595), (599, 591, 596), (615, 618, 619), (618, 615, 284), (615, 192, 284), (192, 615, 616), (192, 616, 193), (192, 193, 194), (195, 197, 196), (195, 196, 198), (752, 751, 754), (755, 752, 754), (631, 642, 643), (642, 631, 633), (642, 633, 641), (202, 283, 282), (1103, 283, 202), (283, 1103, 1106), (283, 1106, 203), (1106, 624, 203), (1106, 625, 624), (589, 601, 600), (601, 589, 588), (601, 588, 206), (644, 635, 629), (635, 644, 640), (635, 640, 637), (207, 758, 757), (207, 757, 209), (760, 210, 761), (210, 760, 211), (812, 816, 813), (816, 812, 815), (718, 720, 721), (720, 718, 717), (764, 726, 728), (726, 764, 765), (723, 1102, 724), (1102, 723, 1101), (731, 733, 730), (733, 731, 734), (258, 260, 220), (221, 260, 258), (221, 261, 260), (261, 221, 265), (261, 265, 264), (261, 264, 262), (222, 267, 259), (222, 266, 267), (223, 266, 222), (223, 224, 266), (224, 223, 225), (225, 223, 263), (249, 251, 252), (249, 226, 251), (250, 226, 249), (250, 254, 226), (254, 250, 256), (256, 250, 227), (228, 230, 229), (228, 229, 231), (231, 232, 228), (232, 233, 228), (233, 234, 228), (234, 235, 228), (253, 237, 236), (238, 237, 253), (238, 239, 237), (239, 238, 255), (239, 255, 240), (239, 240, 257), (241, 243, 242), (241, 244, 243), (244, 241, 245), (245, 241, 246), (246, 241, 247), (247, 241, 248), (808, 799, 788), (799, 808, 800), (807, 800, 808), (800, 807, 801), (806, 801, 807), (801, 806, 803), (795, 789, 796), (789, 795, 791), (797, 790, 794), (790, 797, 792), (798, 792, 797), (792, 798, 793), (802, 809, 804), (809, 802, 805), (774, 768, 770), (768, 774, 775), (778, 766, 767), (766, 778, 779), (779, 786, 766), (786, 779, 780), (780, 785, 786), (785, 780, 782), (781, 787, 784), (787, 781, 783), (777, 771, 772), (771, 777, 776), (776, 769, 771), (769, 776, 773), (268, 287, 269), (831, 832, 270), (737, 749, 736), (749, 737, 748), (737, 746, 748), (746, 737, 738), (738, 743, 746), (743, 738, 740), (810, 814, 811), (824, 814, 810), (814, 824, 823), (814, 823, 820), (814, 820, 817), (605, 611, 608), (611, 605, 604), (762, 750, 763), (750, 762, 756), (756, 762, 759), (750, 756, 753), (628, 621, 622), (621, 628, 627), (626, 621, 627), (621, 626, 620), (623, 620, 626), (620, 623, 617), (828, 268, 829), (268, 828, 287), (825, 826, 286), (825, 286, 288), (834, 833, 270), (831, 270, 833), (830, 826, 827), (826, 830, 286), (719, 725, 722), (725, 719, 716), (727, 732, 735), (732, 727, 729), (295, 305, 296), (305, 295, 297), (339, 838, 836), (838, 339, 313), (298, 306, 343), (306, 298, 299), (300, 854, 856), (854, 300, 338), (301, 851, 852), (851, 301, 302), (342, 849, 847), (849, 342, 336), (341, 336, 342), (336, 341, 303), (304, 303, 341), (303, 304, 335), (842, 335, 304), (335, 842, 840), (337, 858, 860), (858, 337, 307), (308, 307, 337), (307, 308, 309), (311, 340, 310), (340, 311, 312), (870, 312, 311), (312, 870, 872), (314, 319, 315), (315, 344, 314), (316, 878, 880), (880, 330, 316), (350, 321, 322), (322, 317, 350), (318, 893, 895), (895, 332, 318), (349, 899, 897), (897, 324, 349), (345, 882, 884), (884, 334, 345), (320, 345, 334), (334, 333, 320), (348, 320, 333), (333, 331, 348), (891, 348, 331), (331, 889, 891), (323, 901, 903), (903, 325, 323), (347, 323, 325), (325, 326, 347), (328, 346, 327), (327, 329, 328), (912, 328, 329), (329, 914, 912), (887, 894, 888), (887, 896, 894), (887, 902, 896), (887, 904, 902), (887, 905, 904), (887, 886, 905), (886, 916, 905), (886, 885, 916), (885, 915, 916), (885, 913, 915), (885, 877, 913), (885, 883, 877), (837, 868, 839), (869, 868, 837), (875, 868, 869), (876, 868, 875), (876, 867, 868), (862, 867, 876), (862, 866, 867), (861, 866, 862), (859, 866, 861), (853, 866, 859), (866, 853, 850), (866, 850, 848), (843, 835, 841), (843, 871, 835), (843, 873, 871), (843, 874, 873), (844, 874, 843), (844, 864, 874), (845, 864, 844), (845, 863, 864), (845, 857, 863), (845, 855, 857), (845, 865, 855), (845, 846, 865), (879, 881, 910), (911, 879, 910), (917, 911, 910), (918, 917, 910), (918, 910, 909), (907, 918, 909), (907, 909, 908), (906, 907, 908), (900, 906, 908), (898, 900, 908), (908, 892, 898), (908, 890, 892), (351, 382, 381), (473, 352, 485), (352, 473, 472), (396, 408, 353), (408, 396, 354), (355, 356, 384), (356, 355, 434), (388, 389, 385), (388, 385, 357), (358, 395, 392), (395, 358, 359), (360, 387, 361), (387, 360, 430), (390, 386, 362), (386, 390, 363), (364, 435, 394), (435, 364, 393), (365, 367, 366), (367, 365, 368), (367, 368, 431), (367, 431, 369), (431, 370, 369), (370, 431, 371), (371, 372, 370), (372, 371, 373), (373, 374, 372), (374, 373, 375), (426, 376, 433), (376, 426, 419), (416, 420, 415), (420, 416, 377), (378, 379, 432), (379, 378, 421), (425, 418, 380), (418, 425, 417), (383, 1098, 1097), (1100, 1096, 1099), (942, 944, 945), (942, 941, 944), (926, 922, 925), (922, 926, 923), (937, 1094, 1095), (937, 1095, 939), (929, 919, 930), (919, 929, 928), (1092, 1093, 391), (1092, 391, 950), (1092, 950, 951), (953, 959, 954), (959, 953, 436), (959, 436, 958), (1090, 442, 1091), (442, 1090, 397), (397, 995, 442), (995, 397, 398), (398, 991, 995), (991, 398, 399), (992, 400, 990), (400, 992, 401), (962, 402, 961), (402, 962, 403), (964, 439, 963), (439, 964, 404), (1088, 1008, 1089), (1008, 1088, 405), (405, 406, 1008), (406, 405, 407), (407, 1086, 406), (1086, 407, 1087), (446, 410, 409), (410, 446, 411), (446, 444, 411), (444, 446, 412), (1015, 443, 1016), (443, 1015, 445), (445, 413, 443), (413, 445, 447), (414, 453, 450), (414, 452, 453), (1085, 965, 1084), (965, 1085, 967), (984, 986, 975), (986, 984, 985), (970, 972, 973), (972, 970, 969), (422, 423, 455), (423, 422, 424), (979, 981, 978), (981, 979, 982), (448, 427, 456), (448, 428, 427), (449, 454, 451), (454, 449, 429), (921, 927, 924), (927, 921, 920), (935, 1083, 936), (935, 1082, 1083), (934, 1082, 935), (1082, 934, 933), (1082, 933, 932), (1082, 932, 931), (968, 974, 971), (974, 968, 966), (980, 976, 977), (976, 980, 983), (940, 946, 943), (946, 940, 938), (949, 955, 952), (955, 949, 948), (960, 956, 947), (956, 960, 957), (457, 989, 1138), (989, 457, 1009), (1009, 994, 989), (994, 1009, 1007), (1005, 994, 1007), (994, 1005, 997), (1005, 999, 997), (999, 1005, 1001), (1013, 1014, 1017), (1018, 1013, 1017), (1013, 1018, 1019), (987, 1080, 1081), (987, 988, 1080), (1077, 1078, 1079), (1077, 1079, 1076), (1004, 1006, 1010), (461, 459, 1023), (457, 461, 1023), (459, 461, 439), (441, 1033, 1032), (466, 1030, 476), (1034, 1033, 464), (458, 467, 460), (469, 1025, 1139), (457, 1023, 1026), (481, 477, 470), (481, 471, 477), (478, 477, 471), (479, 1071, 1070), (1072, 479, 1070), (1068, 493, 480), (1071, 479, 1140), (479, 1072, 438), (1072, 483, 438), (1002, 1003, 1000), (1011, 484, 1141), (1012, 996, 486), (993, 486, 996), (993, 1142, 486), (440, 1074, 475), (487, 475, 1074), (1027, 1021, 1022), (439, 462, 459), (476, 1030, 1031), (1033, 441, 463), (1033, 463, 464), (465, 464, 463), (468, 467, 458), (1023, 1024, 1026), (1069, 1068, 480), (1143, 1036, 1037), (1074, 483, 1072), (1074, 440, 483), (484, 1003, 1002), (484, 1011, 1003), (998, 996, 1012), (474, 475, 487), (491, 492, 488), (489, 482, 437), (489, 490, 482), (1144, 492, 491), (1075, 1067, 1066), (1035, 1020, 1029), (1028, 1020, 1035), (1073, 1067, 1075), (495, 496, 494), (501, 496, 495), (1062, 498, 500), (498, 1062, 1063), (1065, 1064, 497), (499, 497, 1064), (506, 505, 509), (505, 506, 504), (510, 512, 514), (512, 510, 511), (503, 508, 502), (508, 503, 507), (1038, 1048, 1040), (1048, 1038, 1049), (1045, 1043, 1042), (1043, 1045, 1046), (515, 1053, 1055), (1053, 515, 516), (513, 1050, 1061), (1050, 513, 1057), (1058, 1054, 1056), (1054, 1058, 1059), (1060, 1051, 1052), (1051, 1060, 517), (1047, 1041, 1039), (1041, 1047, 1044), (519, 518, 525), (520, 519, 525), (521, 520, 525), (522, 521, 525), (525, 523, 522), (525, 524, 523), (527, 533, 526), (528, 533, 527), (529, 533, 528), (530, 533, 529), (533, 530, 532), (533, 532, 531), (536, 541, 538), (540, 538, 541), (537, 534, 539), (539, 535, 537), (1128, 1126, 1129), (1126, 1127, 1129), (542, 548, 554), (567, 569, 577), (569, 576, 577), (548, 565, 554), (1145, 544, 543), (546, 553, 545), (546, 1146, 553), (544, 547, 543), (1147, 1123, 560), (550, 562, 579), (551, 585, 580), (551, 563, 585), (1122, 552, 581), (1122, 555, 552), (1148, 557, 558), (575, 566, 568), (1120, 1121, 1132), (1149, 572, 571), (1113, 571, 572), (1113, 572, 580), (559, 573, 1136), (582, 1135, 1137), (1123, 1122, 560), (581, 560, 1122), (581, 549, 561), (581, 579, 549), (562, 549, 579), (580, 570, 551), (563, 586, 585), (555, 583, 552), (556, 583, 555), (1117, 584, 556), (555, 564, 556), (556, 564, 1117), (1116, 1119, 1118), (1124, 1118, 1119), (1124, 1125, 1118), (578, 566, 575), (1130, 1150, 1131), (1121, 1133, 1132), (1114, 571, 1113), (1134, 559, 1136), (580, 1115, 1113), (1135, 582, 574), (578, 575, 574), (574, 575, 1135)])
_uv = me_tank.uv_layers.new(name='UVTex')
_uv.uv.foreach_set('vector', [0.7515, 0.5285, 0.7444, 0.5541, 0.7444, 0.5313, 0.7444, 0.5541, 0.7515, 0.5285, 0.7515, 0.5408, 0.7515, 0.5285, 0.8041, 0.5454, 0.7515, 0.5408, 0.8041, 0.5454, 0.7515, 0.5285, 0.8041, 0.5294, 0.7515, 0.5086, 0.7444, 0.5313, 0.7444, 0.4944, 0.7444, 0.5313, 0.7515, 0.5086, 0.7515, 0.5285, 0.8041, 0.5294, 0.7515, 0.5285, 0.7515, 0.5086, 0.8041, 0.5294, 0.7515, 0.5086, 0.8041, 0.5035, 0.7515, 0.5086, 0.7444, 0.4944, 0.7444, 0.4944, 0.7515, 0.5086, 0.7444, 0.4944, 0.7515, 0.5086, 0.7515, 0.5086, 0.8041, 0.5035, 0.7515, 0.5086, 0.8041, 0.5035, 0.7515, 0.5086, 0.8041, 0.5035, 0.7515, 0.5086, 0.7444, 0.4944, 0.7444, 0.5313, 0.7515, 0.5086, 0.7444, 0.5313, 0.7515, 0.5285, 0.8041, 0.5294, 0.7515, 0.5086, 0.7515, 0.5285, 0.7515, 0.5086, 0.8041, 0.5294, 0.8041, 0.5035, 0.7515, 0.5285, 0.7444, 0.5313, 0.7444, 0.5541, 0.7515, 0.5285, 0.7444, 0.5541, 0.7515, 0.5408, 0.8041, 0.5454, 0.7515, 0.5285, 0.7515, 0.5408, 0.7515, 0.5285, 0.8041, 0.5454, 0.8041, 0.5294, 0.9608, 0.03545, 0.9459, 0.02405, 0.9757, 0.02405, 0.9757, 0.02405, 0.9459, 0.02405, 0.9516, 0.005597, 0.9757, 0.02405, 0.9516, 0.005597, 0.97, 0.005597, 0.556, 0.375, 0.556, 0.3564, 0.539, 0.3611, 0.556, 0.375, 0.539, 0.3611, 0.5326, 0.375, 0.556, 0.375, 0.5326, 0.375, 0.539, 0.3888, 0.556, 0.375, 0.5729, 0.3611, 0.556, 0.3564, 0.556, 0.375, 0.5792, 0.375, 0.5729, 0.3611, 0.556, 0.375, 0.5729, 0.3888, 0.5792, 0.375, 0.556, 0.375, 0.556, 0.3935, 0.5729, 0.3888, 0.556, 0.375, 0.539, 0.3888, 0.556, 0.3935, 0.643, 0.3759, 0.6431, 0.3577, 0.6263, 0.3623, 0.643, 0.3759, 0.6263, 0.3623, 0.6201, 0.3759, 0.643, 0.3759, 0.6201, 0.3759, 0.6263, 0.3895, 0.643, 0.3759, 0.6598, 0.3623, 0.6431, 0.3577, 0.6659, 0.3759, 0.6598, 0.3623, 0.643, 0.3759, 0.643, 0.3759, 0.6598, 0.3895, 0.6659, 0.3759, 0.643, 0.3759, 0.6431, 0.394, 0.6598, 0.3895, 0.643, 0.3759, 0.6263, 0.3895, 0.6431, 0.394, 0.6432, 0.3609, 0.6239, 0.3768, 0.6285, 0.3643, 0.6433, 0.3777, 0.6239, 0.3768, 0.6432, 0.3609, 0.6617, 0.3762, 0.6432, 0.3609, 0.6579, 0.3643, 0.6433, 0.3777, 0.6432, 0.3609, 0.6617, 0.3762, 0.6239, 0.3768, 0.6432, 0.3923, 0.6285, 0.389, 0.6433, 0.3777, 0.6432, 0.3923, 0.6239, 0.3768, 0.6433, 0.3777, 0.6617, 0.3762, 0.6432, 0.3923, 0.6432, 0.3923, 0.6617, 0.3762, 0.6579, 0.389, 0.5561, 0.3917, 0.5749, 0.3753, 0.5711, 0.3883, 0.5365, 0.3759, 0.5561, 0.3917, 0.5412, 0.3883, 0.5749, 0.3753, 0.5561, 0.3597, 0.5711, 0.3631, 0.5562, 0.3768, 0.5561, 0.3597, 0.5749, 0.3753, 0.5562, 0.3768, 0.5749, 0.3753, 0.5561, 0.3917, 0.5562, 0.3768, 0.5561, 0.3917, 0.5365, 0.3759, 0.5562, 0.3768, 0.5365, 0.3759, 0.5561, 0.3597, 0.5561, 0.3597, 0.5365, 0.3759, 0.5412, 0.3631, 0.3627, 0.7089, 0.3876, 0.7127, 0.3876, 0.6999, 0.3627, 0.7089, 0.3627, 0.7268, 0.3876, 0.7127, 0.375, 0.7165, 0.3888, 0.708, 0.3883, 0.7161, 0.375, 0.7165, 0.3883, 0.7161, 0.3753, 0.7316, 0.375, 0.7165, 0.3753, 0.7316, 0.3631, 0.7332, 0.375, 0.7165, 0.3631, 0.7332, 0.3611, 0.7251, 0.3627, 0.7089, 0.3876, 0.7127, 0.3627, 0.7268, 0.3627, 0.7089, 0.3876, 0.6999, 0.3876, 0.7127, 0.3619, 0.7089, 0.3885, 0.7127, 0.3885, 0.6999, 0.3619, 0.7089, 0.3619, 0.7268, 0.3885, 0.7127, 0.3627, 0.7089, 0.3881, 0.7127, 0.3627, 0.7268, 0.3627, 0.7089, 0.3881, 0.6999, 0.3881, 0.7127, 0.3631, 0.7332, 0.375, 0.7165, 0.3611, 0.7251, 0.375, 0.7165, 0.3631, 0.7332, 0.3759, 0.7316, 0.3883, 0.7161, 0.375, 0.7165, 0.3759, 0.7316, 0.375, 0.7165, 0.3883, 0.7161, 0.3888, 0.708, 0.3759, 0.7165, 0.3895, 0.708, 0.389, 0.7161, 0.3759, 0.7165, 0.389, 0.7161, 0.3762, 0.7316, 0.3759, 0.7165, 0.3762, 0.7316, 0.3643, 0.7332, 0.3643, 0.7332, 0.3623, 0.7251, 0.3759, 0.7165, 0.3643, 0.7332, 0.3759, 0.7165, 0.3623, 0.7251, 0.3759, 0.7165, 0.3643, 0.7332, 0.3768, 0.7316, 0.389, 0.7161, 0.3759, 0.7165, 0.3768, 0.7316, 0.3759, 0.7165, 0.389, 0.7161, 0.3895, 0.708, 0.9608, 0.916, 0.931, 0.9459, 0.9608, 0.9459, 0.931, 0.9459, 0.9608, 0.916, 0.931, 0.916, 0.9608, 0.9459, 0.931, 0.916, 0.9608, 0.916, 0.931, 0.916, 0.9608, 0.9459, 0.931, 0.9459, 0.9604, 0.916, 0.9532, 0.9336, 0.9604, 0.9336, 0.9532, 0.9336, 0.9604, 0.916, 0.9532, 0.916, 0.9352, 0.9232, 0.931, 0.9271, 0.9315, 0.9382, 0.9352, 0.9232, 0.9315, 0.9382, 0.9352, 0.9459, 0.9352, 0.9232, 0.9352, 0.9459, 0.9389, 0.9382, 0.9352, 0.9232, 0.9389, 0.9382, 0.9394, 0.9271, 0.9567, 0.9232, 0.9604, 0.9382, 0.9608, 0.9271, 0.9567, 0.9232, 0.9567, 0.9459, 0.9604, 0.9382, 0.9567, 0.9232, 0.9531, 0.9382, 0.9567, 0.9459, 0.9567, 0.9232, 0.9526, 0.9271, 0.9531, 0.9382, 0.9567, 0.9343, 0.9608, 0.9315, 0.9604, 0.9393, 0.9567, 0.9343, 0.9604, 0.9393, 0.9567, 0.9459, 0.9352, 0.9343, 0.9352, 0.9459, 0.9315, 0.9393, 0.9352, 0.9343, 0.9315, 0.9393, 0.931, 0.9315, 0.9567, 0.9343, 0.9567, 0.9459, 0.9531, 0.9393, 0.9567, 0.9343, 0.9531, 0.9393, 0.9526, 0.9315, 0.9531, 0.916, 0.9604, 0.9331, 0.9531, 0.9331, 0.9604, 0.9331, 0.9531, 0.916, 0.9604, 0.916, 0.9352, 0.9343, 0.9394, 0.9315, 0.9389, 0.9393, 0.9352, 0.9343, 0.9389, 0.9393, 0.9352, 0.9459, 0.7574, 0.9671, 0.7546, 0.9942, 0.7391, 0.9671, 0.7391, 0.9671, 0.7546, 0.9942, 0.7411, 0.9942, 0.6698, 0.9944, 0.6757, 0.943, 0.7289, 0.943, 0.6698, 0.9944, 0.7289, 0.943, 0.7379, 0.9944, 0.7289, 0.943, 0.7571, 0.9944, 0.7379, 0.9944, 0.7571, 0.9944, 0.7289, 0.943, 0.7691, 0.943, 0.772, 0.9421, 0.7571, 0.9944, 0.7691, 0.943, 0.772, 0.9421, 0.7703, 0.9944, 0.7571, 0.9944, 0.7703, 0.9944, 0.772, 0.9421, 0.7832, 0.9421, 0.7703, 0.9944, 0.7832, 0.9421, 0.7892, 0.9944, 0.722, 0.9399, 0.7339, 0.955, 0.7237, 0.9555, 0.7339, 0.955, 0.722, 0.9399, 0.7357, 0.9394, 0.6928, 0.875, 0.7662, 0.9183, 0.6928, 0.9183, 0.7662, 0.9183, 0.6928, 0.875, 0.7662, 0.875, 0.8904, 0.9584, 0.8438, 0.9532, 0.8904, 0.9532, 0.8438, 0.9364, 0.8904, 0.9532, 0.8438, 0.9532, 0.8004, 0.9783, 0.9198, 0.9343, 0.8004, 0.9343, 0.9198, 0.9343, 0.8004, 0.9783, 0.9198, 0.9783, 0.8004, 0.9407, 0.9198, 0.9851, 0.8004, 0.9851, 0.9198, 0.9851, 0.8004, 0.9407, 0.9198, 0.9407, 0.897, 0.9758, 0.8197, 0.9357, 0.8232, 0.9758, 0.8197, 0.9357, 0.897, 0.9758, 0.9005, 0.9357, 0.9005, 0.875, 0.8197, 0.9357, 0.9005, 0.9357, 0.8197, 0.9357, 0.9005, 0.875, 0.8197, 0.875, 0.8257, 0.9944, 0.897, 0.9666, 0.8232, 0.9666, 0.897, 0.9666, 0.8257, 0.9944, 0.8944, 0.9944, 0.9757, 0.4747, 0.9459, 0.5046, 0.9459, 0.4747, 0.9459, 0.5046, 0.9757, 0.4747, 0.9757, 0.5046, 0.9459, 0.4747, 0.9757, 0.5046, 0.9459, 0.5046, 0.9757, 0.5046, 0.9459, 0.4747, 0.9757, 0.4747, 0.5877, 0.9345, 0.5411, 0.9159, 0.5877, 0.9159, 0.5411, 0.9345, 0.5877, 0.9403, 0.5411, 0.9403, 0.5736, 0.9145, 0.528, 0.908, 0.5736, 0.908, 0.528, 0.908, 0.5736, 0.9145, 0.528, 0.9145, 0.5736, 0.8806, 0.528, 0.8975, 0.5736, 0.8975, 0.528, 0.8975, 0.5736, 0.8806, 0.528, 0.8806, 0.5736, 0.908, 0.528, 0.8871, 0.5736, 0.8871, 0.528, 0.8871, 0.5736, 0.908, 0.528, 0.908, 0.5411, 0.9252, 0.5877, 0.9102, 0.5411, 0.9102, 0.5877, 0.9102, 0.5411, 0.9252, 0.5877, 0.9252, 0.5736, 0.8975, 0.528, 0.9145, 0.5736, 0.9145, 0.528, 0.9145, 0.5736, 0.8975, 0.528, 0.8975, 0.5411, 0.9403, 0.5877, 0.9252, 0.5411, 0.9252, 0.5877, 0.9252, 0.5411, 0.9403, 0.5877, 0.9403, 0.4352, 0.9215, 0.4352, 0.9228, 0.4414, 0.9007, 0.3883, 0.9355, 0.3871, 0.9322, 0.3875, 0.9392, 0.4459, 0.9355, 0.4454, 0.9308, 0.4446, 0.9355, 0.4382, 0.8878, 0.4414, 0.9007, 0.4387, 0.8994, 0.3885, 0.9214, 0.3871, 0.9322, 0.3883, 0.9355, 0.3871, 0.9322, 0.3885, 0.9214, 0.386, 0.9216, 0.3886, 0.8903, 0.386, 0.9216, 0.3885, 0.9214, 0.386, 0.9216, 0.3886, 0.8903, 0.3861, 0.8833, 0.4382, 0.8878, 0.3861, 0.8833, 0.3886, 0.8903, 0.3861, 0.8833, 0.4382, 0.8878, 0.4405, 0.8806, 0.4432, 0.9237, 0.4446, 0.9355, 0.4454, 0.9308, 0.4432, 0.9237, 0.4454, 0.9308, 0.4459, 0.9236, 0.4423, 0.905, 0.4432, 0.9237, 0.4459, 0.9236, 0.4423, 0.905, 0.4459, 0.9236, 0.4446, 0.8978, 0.4446, 0.8978, 0.3928, 0.9075, 0.4423, 0.905, 0.4446, 0.8978, 0.3884, 0.9006, 0.3928, 0.9075, 0.3936, 0.9279, 0.3928, 0.9075, 0.3884, 0.9006, 0.3928, 0.9075, 0.3936, 0.9279, 0.396, 0.9255, 0.3928, 0.9075, 0.396, 0.9255, 0.3936, 0.9279, 0.3928, 0.9075, 0.3936, 0.9279, 0.3884, 0.9006, 0.4446, 0.8978, 0.3928, 0.9075, 0.3884, 0.9006, 0.3928, 0.9075, 0.4446, 0.8978, 0.4423, 0.905, 0.4459, 0.9236, 0.4423, 0.905, 0.4446, 0.8978, 0.4423, 0.905, 0.4459, 0.9236, 0.4432, 0.9237, 0.4459, 0.9236, 0.4446, 0.9355, 0.4432, 0.9237, 0.4459, 0.9236, 0.4459, 0.9355, 0.4446, 0.9355, 0.4352, 0.9215, 0.4414, 0.9007, 0.4412, 0.8963, 0.4414, 0.9007, 0.4405, 0.8806, 0.4412, 0.8963, 0.4414, 0.9007, 0.4405, 0.8806, 0.4405, 0.8806, 0.386, 0.9216, 0.3861, 0.8833, 0.3861, 0.8833, 0.3861, 0.8833, 0.386, 0.9216, 0.386, 0.9216, 0.3875, 0.9392, 0.386, 0.9216, 0.386, 0.9216, 0.386, 0.9216, 0.3875, 0.9392, 0.3871, 0.9322, 0.4405, 0.8806, 0.3861, 0.8833, 0.3861, 0.8833, 0.3861, 0.8833, 0.4405, 0.8806, 0.4405, 0.8806, 0.4382, 0.8878, 0.4412, 0.8963, 0.4405, 0.8806, 0.4412, 0.8963, 0.4382, 0.8878, 0.4387, 0.8994, 0.4387, 0.8994, 0.4352, 0.9215, 0.4412, 0.8963, 0.4352, 0.9215, 0.4387, 0.8994, 0.4325, 0.922, 0.3884, 0.9006, 0.4446, 0.8978, 0.4446, 0.8978, 0.4446, 0.8978, 0.3884, 0.9006, 0.3884, 0.9006, 0.386, 0.9216, 0.3883, 0.9355, 0.3875, 0.9392, 0.3883, 0.9355, 0.386, 0.9216, 0.3885, 0.9214, 0.3886, 0.8903, 0.3885, 0.9214, 0.386, 0.9216, 0.3886, 0.8903, 0.386, 0.9216, 0.3861, 0.8833, 0.3861, 0.8833, 0.4382, 0.8878, 0.3886, 0.8903, 0.3861, 0.8833, 0.4405, 0.8806, 0.4382, 0.8878, 0.4414, 0.9007, 0.4382, 0.8878, 0.4405, 0.8806, 0.4459, 0.9236, 0.4454, 0.9308, 0.4459, 0.9355, 0.4459, 0.9236, 0.4459, 0.9355, 0.4459, 0.9236, 0.4459, 0.9236, 0.4446, 0.8978, 0.4459, 0.9236, 0.4459, 0.9236, 0.4446, 0.8978, 0.4446, 0.8978, 0.4387, 0.8994, 0.4352, 0.9228, 0.4325, 0.922, 0.4352, 0.9228, 0.4387, 0.8994, 0.4414, 0.9007, 0.3936, 0.9279, 0.3884, 0.9006, 0.3884, 0.9006, 0.3884, 0.9006, 0.3936, 0.9279, 0.3936, 0.9279, 0.6548, 0.8806, 0.5989, 0.9403, 0.6586, 0.9403, 0.5989, 0.9403, 0.6548, 0.8806, 0.6027, 0.8806, 0.9608, 0.9049, 0.931, 0.875, 0.931, 0.9049, 0.931, 0.875, 0.9608, 0.9049, 0.9608, 0.875, 0.9608, 0.875, 0.931, 0.9049, 0.9608, 0.9049, 0.931, 0.9049, 0.9608, 0.875, 0.931, 0.875, 0.1282, 0.6206, 0.07169, 0.6686, 0.1336, 0.6686, 0.1282, 0.6206, 0.04518, 0.6311, 0.07169, 0.6686, 0.04518, 0.6311, 0.02579, 0.4944, 0.005597, 0.5751, 0.4206, 0.4944, 0.02579, 0.4944, 0.04518, 0.6311, 0.4206, 0.4944, 0.04518, 0.6311, 0.4485, 0.5801, 0.1282, 0.6206, 0.1336, 0.6686, 0.07169, 0.6686, 0.1282, 0.6206, 0.07169, 0.6686, 0.04518, 0.6311, 0.3752, 0.6497, 0.4471, 0.578, 0.3744, 0.587, 0.4471, 0.578, 0.3752, 0.6497, 0.4489, 0.64, 0.02579, 0.4944, 0.04518, 0.6311, 0.005597, 0.5751, 0.4206, 0.4944, 0.04518, 0.6311, 0.02579, 0.4944, 0.4206, 0.4944, 0.4485, 0.5801, 0.04518, 0.6311, 0.4471, 0.578, 0.3752, 0.6497, 0.3744, 0.587, 0.3752, 0.6497, 0.4471, 0.578, 0.4489, 0.64, 0.1276, 0.6195, 0.3284, 0.5924, 0.3147, 0.7171, 0.1276, 0.6195, 0.3147, 0.7171, 0.1384, 0.7171, 0.572, 0.9125, 0.5721, 0.883, 0.572, 0.9015, 0.572, 0.9125, 0.5723, 0.8825, 0.5721, 0.883, 0.5723, 0.8825, 0.572, 0.9125, 0.5722, 0.9008, 0.4616, 0.6365, 0.4816, 0.6628, 0.4816, 0.6262, 0.4816, 0.6628, 0.4616, 0.6365, 0.4664, 0.6781, 0.4616, 0.6365, 0.3498, 0.7171, 0.4664, 0.6781, 0.3498, 0.7171, 0.4616, 0.6365, 0.4485, 0.5801, 0.3498, 0.7171, 0.4485, 0.5801, 0.3144, 0.5969, 0.3498, 0.7171, 0.3144, 0.5969, 0.3139, 0.7171, 0.13, 0.6661, 0.1282, 0.7167, 0.1045, 0.7167, 0.13, 0.6661, 0.1045, 0.7167, 0.1011, 0.6661, 0.1011, 0.6661, 0.1045, 0.7167, 0.09849, 0.7167, 0.08685, 0.6661, 0.1011, 0.6661, 0.09849, 0.7167, 0.572, 0.902, 0.5723, 0.8807, 0.5721, 0.8812, 0.5723, 0.8807, 0.572, 0.902, 0.572, 0.9144, 0.5723, 0.8807, 0.572, 0.9144, 0.5722, 0.9012, 0.3144, 0.5969, 0.3498, 0.7171, 0.3139, 0.7171, 0.4485, 0.5801, 0.3498, 0.7171, 0.3144, 0.5969, 0.3498, 0.7171, 0.4485, 0.5801, 0.4616, 0.6365, 0.3498, 0.7171, 0.4616, 0.6365, 0.4664, 0.6781, 0.4616, 0.6365, 0.4816, 0.6628, 0.4664, 0.6781, 0.4616, 0.6365, 0.4816, 0.6262, 0.4816, 0.6628, 0.572, 0.9125, 0.5723, 0.8825, 0.5722, 0.9008, 0.5723, 0.8825, 0.572, 0.9125, 0.572, 0.9015, 0.5723, 0.8825, 0.572, 0.9015, 0.5721, 0.883, 0.5721, 0.8812, 0.572, 0.9144, 0.572, 0.902, 0.572, 0.9144, 0.5721, 0.8812, 0.5723, 0.8807, 0.572, 0.9144, 0.5723, 0.8807, 0.5722, 0.9012, 0.7585, 0.6844, 0.7444, 0.6844, 0.7559, 0.7329, 0.7585, 0.6844, 0.7559, 0.7329, 0.7619, 0.7329, 0.7619, 0.7329, 0.7798, 0.6844, 0.7585, 0.6844, 0.7798, 0.6844, 0.7619, 0.7329, 0.7806, 0.7329, 0.7768, 0.7332, 0.9832, 0.6138, 0.7632, 0.6415, 0.9832, 0.6138, 0.7768, 0.7332, 0.9696, 0.7332, 0.9759, 0.08769, 0.9518, 0.1152, 0.9459, 0.08774, 0.9518, 0.1152, 0.9759, 0.08769, 0.9706, 0.1172, 0.9518, 0.1152, 0.9759, 0.08769, 0.9706, 0.1172, 0.9759, 0.08769, 0.9518, 0.1152, 0.9459, 0.08774, 0.9518, 0.1152, 0.9759, 0.08769, 0.9459, 0.08774, 0.9759, 0.08769, 0.9518, 0.1152, 0.9706, 0.1172, 0.9759, 0.08769, 0.9518, 0.1152, 0.9706, 0.1172, 0.9518, 0.1152, 0.9759, 0.08769, 0.9459, 0.08774, 0.4571, 0.9255, 0.459, 0.9378, 0.4571, 0.9298, 0.4591, 0.9354, 0.459, 0.9378, 0.4571, 0.9255, 0.4591, 0.9354, 0.4607, 0.9403, 0.459, 0.9378, 0.4607, 0.9403, 0.4591, 0.9354, 0.4607, 0.9378, 0.4607, 0.9403, 0.4607, 0.9378, 0.5166, 0.9138, 0.4607, 0.9403, 0.5166, 0.9138, 0.5168, 0.9163, 0.459, 0.9378, 0.4571, 0.9255, 0.4571, 0.9298, 0.459, 0.9378, 0.4591, 0.9354, 0.4571, 0.9255, 0.4607, 0.9403, 0.4591, 0.9354, 0.459, 0.9378, 0.4607, 0.9403, 0.4607, 0.9378, 0.4591, 0.9354, 0.4607, 0.9378, 0.4607, 0.9403, 0.5166, 0.9138, 0.5166, 0.9138, 0.4607, 0.9403, 0.5168, 0.9163, 0.459, 0.9378, 0.4571, 0.9255, 0.4571, 0.9298, 0.459, 0.9378, 0.4591, 0.9354, 0.4571, 0.9255, 0.4607, 0.9403, 0.4591, 0.9354, 0.459, 0.9378, 0.4607, 0.9403, 0.4607, 0.9378, 0.4591, 0.9354, 0.4607, 0.9378, 0.4607, 0.9403, 0.5166, 0.9138, 0.5166, 0.9138, 0.4607, 0.9403, 0.5168, 0.9163, 0.4607, 0.9383, 0.4592, 0.936, 0.4572, 0.9264, 0.4607, 0.9383, 0.4572, 0.9264, 0.4571, 0.9144, 0.4571, 0.9144, 0.4588, 0.8923, 0.4607, 0.9383, 0.4588, 0.8923, 0.4599, 0.8806, 0.4607, 0.9383, 0.4599, 0.8806, 0.468, 0.8809, 0.4607, 0.9383, 0.468, 0.8809, 0.4693, 0.9354, 0.4607, 0.9383, 0.4571, 0.9255, 0.459, 0.9378, 0.4571, 0.9298, 0.4591, 0.9354, 0.459, 0.9378, 0.4571, 0.9255, 0.4591, 0.9354, 0.4607, 0.9403, 0.459, 0.9378, 0.4607, 0.9403, 0.4591, 0.9354, 0.4607, 0.9378, 0.4607, 0.9403, 0.4607, 0.9378, 0.5166, 0.9138, 0.4607, 0.9403, 0.5166, 0.9138, 0.5168, 0.9163, 0.4607, 0.9383, 0.4572, 0.9264, 0.4592, 0.936, 0.4607, 0.9383, 0.4571, 0.9144, 0.4572, 0.9264, 0.4571, 0.9144, 0.4607, 0.9383, 0.4588, 0.8923, 0.4588, 0.8923, 0.4607, 0.9383, 0.4599, 0.8806, 0.4599, 0.8806, 0.4607, 0.9383, 0.468, 0.8809, 0.468, 0.8809, 0.4607, 0.9383, 0.4693, 0.9354, 0.8638, 0.02083, 0.7444, 0.005597, 0.8638, 0.005597, 0.7444, 0.005597, 0.8638, 0.02083, 0.7444, 0.02083, 0.8638, 0.03431, 0.7444, 0.02083, 0.8638, 0.02083, 0.7444, 0.02083, 0.8638, 0.03431, 0.7444, 0.03431, 0.8638, 0.4832, 0.7444, 0.03431, 0.8638, 0.03431, 0.7444, 0.03431, 0.8638, 0.4832, 0.7444, 0.4832, 0.7444, 0.005597, 0.8638, 0.005597, 0.7444, 0.005597, 0.8638, 0.005597, 0.7444, 0.005597, 0.8638, 0.005597, 0.7444, 0.02201, 0.8638, 0.005597, 0.7444, 0.005597, 0.8638, 0.005597, 0.7444, 0.02201, 0.8638, 0.02201, 0.7444, 0.03431, 0.8638, 0.02201, 0.7444, 0.02201, 0.8638, 0.02201, 0.7444, 0.03431, 0.8638, 0.03431, 0.7444, 0.4832, 0.8638, 0.4815, 0.7444, 0.4815, 0.8638, 0.4815, 0.7444, 0.4832, 0.8638, 0.4832, 0.7444, 0.005597, 0.8638, 0.005597, 0.8638, 0.005597, 0.8638, 0.005597, 0.7444, 0.005597, 0.7444, 0.005597, 0.7444, 0.005597, 0.8638, 0.02083, 0.8638, 0.005597, 0.8638, 0.02083, 0.7444, 0.005597, 0.7444, 0.02083, 0.7444, 0.02083, 0.8638, 0.03431, 0.8638, 0.02083, 0.8638, 0.03431, 0.7444, 0.02083, 0.7444, 0.03431, 0.7444, 0.03431, 0.8638, 0.4832, 0.8638, 0.03431, 0.8638, 0.4832, 0.7444, 0.03431, 0.7444, 0.4832, 0.7444, 0.4832, 0.8638, 0.4815, 0.8638, 0.4832, 0.8638, 0.4815, 0.7444, 0.4832, 0.7444, 0.4815, 0.7444, 0.03431, 0.8638, 0.02201, 0.8638, 0.03431, 0.8638, 0.02201, 0.7444, 0.03431, 0.7444, 0.02201, 0.7444, 0.02201, 0.8638, 0.005597, 0.8638, 0.02201, 0.8638, 0.005597, 0.7444, 0.02201, 0.7444, 0.005597, 0.598, 0.04473, 0.6035, 0.04369, 0.6099, 0.05581, 0.6227, 0.03424, 0.6263, 0.03443, 0.6287, 0.04461, 0.5404, 0.07169, 0.7039, 0.1336, 0.5237, 0.1336, 0.7039, 0.1336, 0.5404, 0.07169, 0.6872, 0.07169, 0.5404, 0.07169, 0.6872, 0.04518, 0.6872, 0.07169, 0.6872, 0.04518, 0.5404, 0.07169, 0.5404, 0.04518, 0.5404, 0.04518, 0.6872, 0.005597, 0.6872, 0.04518, 0.6872, 0.005597, 0.5404, 0.04518, 0.5404, 0.005597, 0.6307, 0.1196, 0.4944, 0.3147, 0.4944, 0.1196, 0.669, 0.1278, 0.4944, 0.3147, 0.6307, 0.1196, 0.4944, 0.3147, 0.669, 0.1278, 0.6954, 0.1384, 0.4944, 0.3147, 0.6954, 0.1384, 0.7332, 0.1384, 0.4944, 0.3147, 0.7332, 0.1384, 0.7332, 0.3147, 0.7223, 0.4489, 0.5053, 0.3752, 0.7223, 0.3752, 0.5053, 0.3752, 0.7223, 0.4489, 0.5053, 0.4489, 0.6305, 0.1235, 0.6691, 0.1045, 0.6691, 0.1282, 0.6691, 0.1045, 0.6305, 0.1235, 0.637, 0.09849, 0.637, 0.09849, 0.6305, 0.1235, 0.6305, 0.1045, 0.6691, 0.1045, 0.637, 0.09849, 0.6641, 0.09849, 0.6943, 0.3139, 0.5352, 0.3498, 0.5333, 0.3139, 0.5352, 0.3498, 0.6943, 0.3139, 0.6924, 0.3498, 0.6762, 0.4664, 0.5352, 0.3498, 0.6924, 0.3498, 0.5352, 0.3498, 0.6762, 0.4664, 0.5514, 0.4664, 0.6762, 0.4832, 0.5514, 0.4664, 0.6762, 0.4664, 0.5514, 0.4664, 0.6762, 0.4832, 0.5514, 0.4832, 0.6023, 0.03437, 0.598, 0.04473, 0.5988, 0.03455, 0.598, 0.04473, 0.6023, 0.03437, 0.6035, 0.04369, 0.6099, 0.05581, 0.6035, 0.04369, 0.6222, 0.04357, 0.6099, 0.05581, 0.6222, 0.04357, 0.618, 0.0563, 0.618, 0.0563, 0.6222, 0.04357, 0.6287, 0.04461, 0.6227, 0.03424, 0.6287, 0.04461, 0.6222, 0.04357, 0.6227, 0.03424, 0.6035, 0.04369, 0.6023, 0.03437, 0.6035, 0.04369, 0.6227, 0.03424, 0.6222, 0.04357, 0.5218, 0.04281, 0.5048, 0.05997, 0.5048, 0.04281, 0.5048, 0.05997, 0.5218, 0.04281, 0.5218, 0.05997, 0.7228, 0.05997, 0.7058, 0.04281, 0.7228, 0.04281, 0.7058, 0.04281, 0.7228, 0.05997, 0.7058, 0.05997, 0.9347, 0.3155, 0.875, 0.3487, 0.9347, 0.3487, 0.875, 0.3487, 0.9347, 0.3155, 0.875, 0.3155, 0.9347, 0.2775, 0.875, 0.3155, 0.9347, 0.3155, 0.875, 0.3155, 0.9347, 0.2775, 0.875, 0.2775, 0.9347, 0.2971, 0.875, 0.2615, 0.9347, 0.2615, 0.875, 0.2615, 0.9347, 0.2971, 0.875, 0.2971, 0.9347, 0.3376, 0.875, 0.2971, 0.9347, 0.2971, 0.875, 0.2971, 0.9347, 0.3376, 0.875, 0.3376, 0.9347, 0.3647, 0.875, 0.3376, 0.9347, 0.3376, 0.875, 0.3376, 0.9347, 0.3647, 0.875, 0.3647, 0.9347, 0.2426, 0.875, 0.2032, 0.9347, 0.2032, 0.875, 0.2032, 0.9347, 0.2426, 0.875, 0.2426, 0.9347, 0.5867, 0.875, 0.005597, 0.9347, 0.005597, 0.875, 0.005597, 0.9347, 0.5867, 0.875, 0.5867, 0.9347, 0.4464, 0.875, 0.1687, 0.9347, 0.1687, 0.875, 0.1687, 0.9347, 0.4464, 0.875, 0.4464, 0.9347, 0.3614, 0.875, 0.327, 0.9347, 0.327, 0.875, 0.327, 0.9347, 0.3614, 0.875, 0.3614, 0.875, 0.2659, 0.9347, 0.1996, 0.875, 0.1996, 0.9347, 0.1996, 0.875, 0.2659, 0.9347, 0.2659, 0.875, 0.3629, 0.9347, 0.2659, 0.875, 0.2659, 0.9347, 0.2659, 0.875, 0.3629, 0.9347, 0.3629, 0.875, 0.3343, 0.9347, 0.2189, 0.875, 0.2189, 0.9347, 0.2189, 0.875, 0.3343, 0.9347, 0.3343, 0.875, 0.365, 0.9347, 0.3343, 0.875, 0.3343, 0.9347, 0.3343, 0.875, 0.365, 0.9347, 0.365, 0.875, 0.3155, 0.875, 0.3487, 0.9347, 0.3487, 0.9347, 0.3487, 0.9347, 0.3155, 0.875, 0.3155, 0.875, 0.2775, 0.875, 0.3155, 0.9347, 0.3155, 0.9347, 0.3155, 0.9347, 0.2775, 0.875, 0.2775, 0.9347, 0.3376, 0.9347, 0.3647, 0.875, 0.3647, 0.875, 0.3647, 0.875, 0.3376, 0.9347, 0.3376, 0.9347, 0.2971, 0.9347, 0.3376, 0.875, 0.3376, 0.875, 0.3376, 0.875, 0.2971, 0.9347, 0.2971, 0.9347, 0.2615, 0.9347, 0.2971, 0.875, 0.2971, 0.875, 0.2971, 0.875, 0.2615, 0.9347, 0.2615, 0.9347, 0.327, 0.9347, 0.3614, 0.875, 0.3614, 0.875, 0.3614, 0.875, 0.327, 0.9347, 0.327, 0.9347, 0.1687, 0.9347, 0.4464, 0.875, 0.4464, 0.875, 0.4464, 0.875, 0.1687, 0.9347, 0.1687, 0.9347, 0.005597, 0.9347, 0.5867, 0.875, 0.5867, 0.875, 0.5867, 0.875, 0.005597, 0.9347, 0.005597, 0.9347, 0.2051, 0.9347, 0.2444, 0.875, 0.2444, 0.875, 0.2444, 0.875, 0.2051, 0.9347, 0.2051, 0.9347, 0.2677, 0.9347, 0.2014, 0.875, 0.2014, 0.875, 0.2014, 0.875, 0.2677, 0.9347, 0.2677, 0.9347, 0.3648, 0.9347, 0.2677, 0.875, 0.2677, 0.875, 0.2677, 0.875, 0.3648, 0.9347, 0.3648, 0.9347, 0.3343, 0.9347, 0.2189, 0.875, 0.2189, 0.875, 0.2189, 0.875, 0.3343, 0.9347, 0.3343, 0.9347, 0.365, 0.9347, 0.3343, 0.875, 0.3343, 0.875, 0.3343, 0.875, 0.365, 0.9347, 0.365, 0.05107, 0.8674, 0.01091, 0.84, 0.02484, 0.8583, 0.05107, 0.8674, 0.008462, 0.8125, 0.01091, 0.84, 0.05107, 0.8674, 0.02241, 0.7884, 0.008462, 0.8125, 0.05107, 0.8674, 0.06668, 0.7667, 0.02241, 0.7884, 0.05107, 0.8674, 0.1314, 0.7476, 0.06668, 0.7667, 0.05107, 0.8674, 0.4388, 0.8533, 0.1314, 0.7476, 0.4388, 0.8533, 0.5519, 0.7476, 0.1314, 0.7476, 0.4388, 0.8533, 0.624, 0.8441, 0.5519, 0.7476, 0.624, 0.8441, 0.629, 0.7659, 0.5519, 0.7476, 0.624, 0.8441, 0.6495, 0.7826, 0.629, 0.7659, 0.624, 0.8441, 0.656, 0.8083, 0.6495, 0.7826, 0.624, 0.8441, 0.647, 0.8308, 0.656, 0.8083, 0.656, 0.8083, 0.624, 0.8441, 0.647, 0.8308, 0.6495, 0.7826, 0.624, 0.8441, 0.656, 0.8083, 0.629, 0.7659, 0.624, 0.8441, 0.6495, 0.7826, 0.5519, 0.7476, 0.624, 0.8441, 0.629, 0.7659, 0.5519, 0.7476, 0.4388, 0.8533, 0.624, 0.8441, 0.1314, 0.7476, 0.4388, 0.8533, 0.5519, 0.7476, 0.1314, 0.7476, 0.05107, 0.8674, 0.4388, 0.8533, 0.06668, 0.7667, 0.05107, 0.8674, 0.1314, 0.7476, 0.02241, 0.7884, 0.05107, 0.8674, 0.06668, 0.7667, 0.008462, 0.8125, 0.05107, 0.8674, 0.02241, 0.7884, 0.05107, 0.8674, 0.008462, 0.8125, 0.01091, 0.84, 0.05107, 0.8674, 0.01091, 0.84, 0.02484, 0.8583, 0.624, 0.8441, 0.656, 0.8083, 0.647, 0.8308, 0.624, 0.8441, 0.6495, 0.7825, 0.656, 0.8083, 0.624, 0.8441, 0.629, 0.7659, 0.6495, 0.7825, 0.624, 0.8441, 0.5519, 0.7476, 0.629, 0.7659, 0.4388, 0.8533, 0.5519, 0.7476, 0.624, 0.8441, 0.4388, 0.8533, 0.1314, 0.7476, 0.5519, 0.7476, 0.05107, 0.8674, 0.1314, 0.7476, 0.4388, 0.8533, 0.05107, 0.8674, 0.06668, 0.7667, 0.1314, 0.7476, 0.05107, 0.8674, 0.02241, 0.7884, 0.06668, 0.7667, 0.05107, 0.8674, 0.008462, 0.8125, 0.02241, 0.7884, 0.05107, 0.8674, 0.01091, 0.84, 0.008462, 0.8125, 0.05107, 0.8674, 0.02484, 0.8583, 0.01091, 0.84, 0.656, 0.8083, 0.647, 0.8308, 0.624, 0.8441, 0.6495, 0.7826, 0.656, 0.8083, 0.624, 0.8441, 0.629, 0.7659, 0.6495, 0.7826, 0.624, 0.8441, 0.5519, 0.7476, 0.629, 0.7659, 0.624, 0.8441, 0.5519, 0.7476, 0.624, 0.8441, 0.4388, 0.8533, 0.1314, 0.7476, 0.5519, 0.7476, 0.4388, 0.8533, 0.1314, 0.7476, 0.4388, 0.8533, 0.05107, 0.8674, 0.06668, 0.7667, 0.1314, 0.7476, 0.05107, 0.8674, 0.02241, 0.7884, 0.06668, 0.7667, 0.05107, 0.8674, 0.008462, 0.8125, 0.02241, 0.7884, 0.05107, 0.8674, 0.05107, 0.8674, 0.01091, 0.84, 0.008462, 0.8125, 0.05107, 0.8674, 0.02484, 0.8583, 0.01091, 0.84, 0.6591, 0.464, 0.5795, 0.4624, 0.5795, 0.4624, 0.5234, 0.5984, 0.7332, 0.5193, 0.4944, 0.5193, 0.7332, 0.5193, 0.5234, 0.5984, 0.7042, 0.5984, 0.5231, 0.5193, 0.7046, 0.4944, 0.5231, 0.4944, 0.7046, 0.4944, 0.5231, 0.5193, 0.7046, 0.5193, 0.6853, 0.6218, 0.6954, 0.614, 0.6805, 0.614, 0.6954, 0.614, 0.6853, 0.6218, 0.6914, 0.6218, 0.6954, 0.614, 0.6914, 0.6218, 0.6853, 0.6218, 0.6954, 0.614, 0.6853, 0.6218, 0.6805, 0.614, 0.6255, 0.518, 0.6021, 0.6189, 0.6255, 0.6189, 0.6021, 0.6189, 0.6255, 0.518, 0.6021, 0.518, 0.6988, 0.615, 0.6295, 0.5966, 0.6988, 0.5966, 0.6295, 0.5966, 0.6988, 0.615, 0.6295, 0.615, 0.6988, 0.5966, 0.6295, 0.615, 0.6988, 0.615, 0.6295, 0.615, 0.6988, 0.5966, 0.6295, 0.597, 0.0328, 0.8817, 0.03764, 0.9403, 0.0328, 0.9403, 0.03764, 0.9403, 0.0328, 0.8817, 0.03764, 0.8817, 0.05699, 0.9322, 0.04852, 0.882, 0.06245, 0.882, 0.04852, 0.882, 0.05699, 0.9322, 0.04852, 0.9294, 0.04852, 0.882, 0.04852, 0.9294, 0.03984, 0.9281, 0.04852, 0.882, 0.03984, 0.9281, 0.03984, 0.882, 0.03984, 0.9281, 0.03116, 0.882, 0.03984, 0.882, 0.03116, 0.882, 0.03984, 0.9281, 0.03116, 0.9281, 0.03116, 0.9281, 0.02248, 0.882, 0.03116, 0.882, 0.02248, 0.882, 0.03116, 0.9281, 0.02248, 0.9294, 0.02248, 0.9294, 0.008114, 0.882, 0.02248, 0.882, 0.008114, 0.882, 0.02248, 0.9294, 0.01349, 0.9322, 0.9571, 0.5173, 0.9757, 0.5456, 0.9571, 0.5456, 0.9757, 0.5456, 0.9571, 0.5173, 0.9757, 0.5173, 0.9459, 0.5436, 0.9523, 0.5158, 0.9459, 0.5158, 0.9523, 0.5158, 0.9459, 0.5436, 0.9523, 0.5436, 0.9459, 0.5158, 0.9523, 0.5436, 0.9459, 0.5436, 0.9523, 0.5436, 0.9459, 0.5158, 0.9523, 0.5158, 0.9571, 0.5456, 0.9757, 0.5173, 0.9571, 0.5173, 0.9757, 0.5173, 0.9571, 0.5456, 0.9757, 0.5456, 0.5795, 0.4655, 0.5795, 0.4624, 0.6591, 0.464, 0.5795, 0.4655, 0.6591, 0.464, 0.5795, 0.4624, 0.2547, 0.9073, 0.2634, 0.9094, 0.2671, 0.9072, 0.2547, 0.9073, 0.2583, 0.9094, 0.2634, 0.9094, 0.2718, 0.9025, 0.2525, 0.9075, 0.2718, 0.9075, 0.2525, 0.9075, 0.2718, 0.9025, 0.2525, 0.9025, 0.2547, 0.9073, 0.2671, 0.9072, 0.2634, 0.9094, 0.2547, 0.9073, 0.2634, 0.9094, 0.2583, 0.9094, 0.2718, 0.9024, 0.2525, 0.9075, 0.2525, 0.9025, 0.2525, 0.9075, 0.2718, 0.9024, 0.2718, 0.9075, 0.278, 0.8806, 0.2735, 0.9085, 0.2636, 0.9114, 0.278, 0.8806, 0.2636, 0.9114, 0.2291, 0.9115, 0.278, 0.8806, 0.2291, 0.9115, 0.2183, 0.8807, 0.2291, 0.9115, 0.278, 0.8806, 0.2183, 0.8807, 0.278, 0.8806, 0.2291, 0.9115, 0.2636, 0.9114, 0.278, 0.8806, 0.2636, 0.9114, 0.2735, 0.9085, 0.2071, 0.8806, 0.1881, 0.9403, 0.2071, 0.9403, 0.1881, 0.9403, 0.2071, 0.8806, 0.1881, 0.8806, 0.1881, 0.8806, 0.1744, 0.9403, 0.1881, 0.9403, 0.1744, 0.9403, 0.1881, 0.8806, 0.1744, 0.8806, 0.1744, 0.8806, 0.1615, 0.9403, 0.1744, 0.9403, 0.1615, 0.9403, 0.1744, 0.8806, 0.1615, 0.8806, 0.1615, 0.8806, 0.1521, 0.9403, 0.1615, 0.9403, 0.1521, 0.9403, 0.1615, 0.8806, 0.1521, 0.8806, 0.1521, 0.8806, 0.1521, 0.9403, 0.1521, 0.9403, 0.1521, 0.9403, 0.1521, 0.8806, 0.1521, 0.8806, 0.1521, 0.8806, 0.1615, 0.9403, 0.1521, 0.9403, 0.1615, 0.9403, 0.1521, 0.8806, 0.1615, 0.8806, 0.1615, 0.8806, 0.1744, 0.9403, 0.1615, 0.9403, 0.1744, 0.9403, 0.1615, 0.8806, 0.1744, 0.8806, 0.1744, 0.8806, 0.1881, 0.9403, 0.1744, 0.9403, 0.1881, 0.9403, 0.1744, 0.8806, 0.1881, 0.8806, 0.1881, 0.8806, 0.2071, 0.9403, 0.1881, 0.9403, 0.2071, 0.9403, 0.1881, 0.8806, 0.2071, 0.8806, 0.1492, 0.9129, 0.1522, 0.907, 0.1522, 0.9129, 0.1522, 0.907, 0.1492, 0.9129, 0.1492, 0.907, 0.1492, 0.9129, 0.1474, 0.907, 0.1492, 0.907, 0.1474, 0.907, 0.1492, 0.9129, 0.1474, 0.9129, 0.1474, 0.9129, 0.1492, 0.907, 0.1474, 0.907, 0.1492, 0.907, 0.1474, 0.9129, 0.1492, 0.9129, 0.1492, 0.9129, 0.1522, 0.907, 0.1492, 0.907, 0.1522, 0.907, 0.1492, 0.9129, 0.1522, 0.9129, 0.9208, 0.7477, 0.9379, 0.771, 0.9379, 0.7743, 0.9208, 0.7477, 0.9208, 0.7444, 0.9379, 0.771, 0.9389, 0.7615, 0.949, 0.7484, 0.9389, 0.7484, 0.949, 0.7484, 0.9389, 0.7615, 0.949, 0.7615, 0.9338, 0.7615, 0.9452, 0.7484, 0.9452, 0.7615, 0.9452, 0.7484, 0.9338, 0.7615, 0.9338, 0.7484, 0.949, 0.7484, 0.9389, 0.7615, 0.9389, 0.7484, 0.9389, 0.7615, 0.949, 0.7484, 0.949, 0.7615, 0.9365, 0.771, 0.924, 0.7477, 0.924, 0.7444, 0.924, 0.7477, 0.9365, 0.771, 0.9365, 0.7743, 0.9452, 0.7484, 0.9338, 0.7615, 0.9452, 0.7615, 0.9338, 0.7615, 0.9452, 0.7484, 0.9338, 0.7484, 0.9251, 0.7477, 0.9377, 0.771, 0.9251, 0.7444, 0.9251, 0.7477, 0.9377, 0.7743, 0.9377, 0.771, 0.9198, 0.7477, 0.9368, 0.771, 0.9198, 0.7444, 0.9368, 0.771, 0.9198, 0.7477, 0.9368, 0.7743, 0.2677, 0.4424, 0.3702, 0.4716, 0.2677, 0.4716, 0.3702, 0.4716, 0.2677, 0.4424, 0.3702, 0.4424, 0.1532, 0.4095, 0.1107, 0.4761, 0.08882, 0.3721, 0.1532, 0.4095, 0.3781, 0.4761, 0.1107, 0.4761, 0.2153, 0.4153, 0.3781, 0.4761, 0.1532, 0.4095, 0.3781, 0.4761, 0.2153, 0.4153, 0.2775, 0.4153, 0.3781, 0.4761, 0.2775, 0.4153, 0.3396, 0.4095, 0.3781, 0.4761, 0.3396, 0.4095, 0.4003, 0.3721, 0.1811, 0.2715, 0.1518, 0.2211, 0.1811, 0.2211, 0.1518, 0.2211, 0.1811, 0.2715, 0.1518, 0.2715, 0.2031, 0.1875, 0.2886, 0.2494, 0.2031, 0.2494, 0.2886, 0.2494, 0.2031, 0.1875, 0.2886, 0.1875, 0.3502, 0.4511, 0.3592, 0.4588, 0.3502, 0.4588, 0.3592, 0.4588, 0.3502, 0.4511, 0.3592, 0.4511, 0.2617, 0.4067, 0.2271, 0.4591, 0.2271, 0.4067, 0.2271, 0.4591, 0.2617, 0.4067, 0.2617, 0.4591, 0.2617, 0.4741, 0.2271, 0.4591, 0.2617, 0.4591, 0.2271, 0.4591, 0.2617, 0.4741, 0.2271, 0.4741, 0.328, 0.03073, 0.04858, 0.1085, 0.1608, 0.03073, 0.04858, 0.1085, 0.328, 0.03073, 0.4402, 0.1085, 0.4402, 0.1085, 0.005597, 0.2028, 0.04858, 0.1085, 0.005597, 0.2028, 0.4402, 0.1085, 0.4832, 0.2028, 0.4722, 0.3027, 0.005597, 0.2028, 0.4832, 0.2028, 0.005597, 0.2028, 0.4722, 0.3027, 0.01932, 0.3027, 0.4722, 0.3027, 0.06769, 0.4832, 0.01932, 0.3027, 0.06769, 0.4832, 0.4722, 0.3027, 0.4211, 0.4832, 0.1972, 0.01904, 0.2444, 0.005597, 0.2916, 0.01904, 0.3171, 0.04077, 0.1972, 0.01904, 0.2916, 0.01904, 0.1972, 0.01904, 0.3171, 0.04077, 0.1717, 0.04077, 0.9463, 0.5637, 0.9607, 0.5864, 0.9459, 0.5656, 0.9463, 0.5637, 0.9611, 0.5845, 0.9607, 0.5864, 0.9752, 0.5568, 0.9757, 0.5585, 0.9626, 0.5867, 0.9752, 0.5568, 0.9626, 0.5867, 0.9621, 0.5849, 0.7458, 0.5075, 0.7444, 0.5383, 0.7498, 0.5672, 0.6822, 0.7456, 0.7232, 0.8039, 0.6964, 0.805, 0.6698, 0.7456, 0.6822, 0.7456, 0.6964, 0.805, 0.7232, 0.8039, 0.6822, 0.7456, 0.7108, 0.7456, 0.7606, 0.7456, 0.7387, 0.8039, 0.7357, 0.7456, 0.7231, 0.8638, 0.7232, 0.8039, 0.7387, 0.8039, 0.7231, 0.8638, 0.7387, 0.8039, 0.7416, 0.8638, 0.7232, 0.8045, 0.7087, 0.8635, 0.6964, 0.805, 0.6884, 0.8039, 0.7087, 0.8635, 0.7071, 0.8634, 0.6698, 0.7456, 0.6964, 0.805, 0.6884, 0.8039, 0.5584, 0.6528, 0.5349, 0.7384, 0.5624, 0.7382, 0.5584, 0.6528, 0.5226, 0.6526, 0.5349, 0.7384, 0.5085, 0.6526, 0.5349, 0.7384, 0.5226, 0.6526, 0.5104, 0.6206, 0.5085, 0.6526, 0.5226, 0.6526, 0.5368, 0.6526, 0.5104, 0.6206, 0.5226, 0.6526, 0.5584, 0.6528, 0.5587, 0.6526, 0.5368, 0.6526, 0.5085, 0.6526, 0.5104, 0.6206, 0.4898, 0.6206, 0.5104, 0.6206, 0.5368, 0.6526, 0.5309, 0.6206, 0.5368, 0.6526, 0.5558, 0.6206, 0.5309, 0.6206, 0.9049, 0.8234, 0.8133, 0.7456, 0.9086, 0.7456, 0.7606, 0.7456, 0.8049, 0.8511, 0.7606, 0.8634, 0.7249, 0.6984, 0.6334, 0.6206, 0.625, 0.7261, 0.5806, 0.6206, 0.625, 0.7261, 0.6334, 0.6206, 0.5806, 0.6206, 0.5806, 0.7384, 0.625, 0.7261, 0.5806, 0.6206, 0.5587, 0.6526, 0.5806, 0.6541, 0.5623, 0.7384, 0.5806, 0.6541, 0.5587, 0.6526, 0.7232, 0.8039, 0.7232, 0.8045, 0.6964, 0.805, 0.7108, 0.7456, 0.7357, 0.7456, 0.7232, 0.8039, 0.7387, 0.8039, 0.7232, 0.8039, 0.7357, 0.7456, 0.7387, 0.8039, 0.7606, 0.7456, 0.7606, 0.8039, 0.7387, 0.8039, 0.7606, 0.8039, 0.7416, 0.8638, 0.7606, 0.8634, 0.7416, 0.8638, 0.7606, 0.8039, 0.7232, 0.8638, 0.7087, 0.8635, 0.7232, 0.8045, 0.6964, 0.805, 0.7087, 0.8635, 0.6884, 0.8039, 0.5226, 0.6526, 0.5584, 0.6528, 0.5368, 0.6526, 0.5271, 0.7384, 0.5349, 0.7384, 0.5085, 0.6526, 0.5587, 0.6526, 0.5558, 0.6206, 0.5368, 0.6526, 0.5587, 0.6526, 0.5806, 0.6206, 0.5558, 0.6206, 0.8049, 0.8511, 0.8133, 0.7456, 0.9049, 0.8234, 0.8049, 0.8511, 0.7606, 0.7456, 0.8133, 0.7456, 0.7286, 0.6206, 0.6334, 0.6206, 0.7249, 0.6984, 0.5806, 0.7384, 0.5806, 0.6541, 0.5623, 0.7384, 0.1198, 0.8806, 0.1243, 0.9402, 0.1214, 0.9403, 0.09261, 0.8806, 0.08843, 0.9402, 0.07649, 0.8806, 0.09261, 0.8806, 0.09131, 0.9403, 0.08843, 0.9402, 0.1362, 0.8806, 0.1243, 0.9402, 0.1198, 0.8806, 0.9333, 0.9047, 0.9389, 0.875, 0.9404, 0.9047, 0.9603, 0.9049, 0.9557, 0.8843, 0.9608, 0.8841, 0.9557, 0.9048, 0.9557, 0.8843, 0.9603, 0.9049, 0.931, 0.875, 0.9389, 0.875, 0.9333, 0.9047, 0.8153, 0.4961, 0.8155, 0.5611, 0.8155, 0.5611, 0.8153, 0.4961, 0.8155, 0.5611, 0.8153, 0.4961, 0.8155, 0.5611, 0.8429, 0.5113, 0.8388, 0.574, 0.8429, 0.5113, 0.8155, 0.5611, 0.8153, 0.4961, 0.8153, 0.4961, 0.8155, 0.5611, 0.8429, 0.5113, 0.8388, 0.574, 0.8429, 0.5113, 0.8155, 0.5611, 0.9752, 0.07587, 0.9459, 0.04736, 0.9752, 0.04736, 0.9459, 0.04736, 0.9752, 0.07587, 0.9459, 0.07587, 0.9686, 0.07649, 0.9503, 0.04751, 0.9686, 0.04751, 0.9503, 0.04751, 0.9686, 0.07649, 0.9503, 0.07649, 0.9464, 0.07587, 0.9757, 0.04664, 0.9464, 0.04664, 0.9757, 0.04664, 0.9464, 0.07587, 0.9757, 0.07587, 0.9795, 0.8054, 0.9268, 0.8624, 0.9779, 0.8638, 0.9268, 0.8624, 0.9795, 0.8054, 0.9284, 0.8054, 0.9268, 0.8624, 0.9795, 0.8054, 0.9779, 0.8638, 0.9795, 0.8054, 0.9268, 0.8624, 0.9284, 0.8054, 0.9772, 0.8168, 0.9291, 0.859, 0.9284, 0.8165, 0.9291, 0.859, 0.9772, 0.8168, 0.9758, 0.8591, 0.9772, 0.8168, 0.9291, 0.859, 0.9758, 0.8591, 0.9291, 0.859, 0.9772, 0.8168, 0.9284, 0.8165, 0.3249, 0.8893, 0.3617, 0.8813, 0.3251, 0.8806, 0.3617, 0.8813, 0.3249, 0.8893, 0.3616, 0.89, 0.9611, 0.8175, 0.9429, 0.8588, 0.9428, 0.8174, 0.9429, 0.8588, 0.9611, 0.8175, 0.9609, 0.8586, 0.3161, 0.8901, 0.3748, 0.9391, 0.3162, 0.9391, 0.3748, 0.9391, 0.3161, 0.8901, 0.3747, 0.8901, 0.468, 0.8809, 0.4693, 0.9354, 0.4607, 0.9383, 0.4599, 0.8806, 0.468, 0.8809, 0.4607, 0.9383, 0.4588, 0.8923, 0.4599, 0.8806, 0.4607, 0.9383, 0.4571, 0.9144, 0.4588, 0.8923, 0.4607, 0.9383, 0.4607, 0.9383, 0.4572, 0.9264, 0.4571, 0.9144, 0.4607, 0.9383, 0.4592, 0.936, 0.4572, 0.9264, 0.468, 0.8809, 0.4607, 0.9383, 0.4693, 0.9354, 0.4599, 0.8806, 0.4607, 0.9383, 0.468, 0.8809, 0.4588, 0.8923, 0.4607, 0.9383, 0.4599, 0.8806, 0.4571, 0.9144, 0.4607, 0.9383, 0.4588, 0.8923, 0.4607, 0.9383, 0.4571, 0.9144, 0.4572, 0.9264, 0.4607, 0.9383, 0.4572, 0.9264, 0.4592, 0.936, 0.8388, 0.574, 0.8155, 0.5611, 0.8429, 0.5113, 0.8153, 0.4961, 0.8429, 0.5113, 0.8155, 0.5611, 0.8429, 0.5113, 0.8153, 0.4961, 0.8155, 0.5611, 0.8155, 0.5611, 0.8388, 0.574, 0.8429, 0.5113, 0.8153, 0.4961, 0.8153, 0.4961, 0.8155, 0.5611, 0.8153, 0.4961, 0.8155, 0.5611, 0.8155, 0.5611, 0.931, 0.875, 0.9333, 0.9047, 0.9389, 0.875, 0.9557, 0.9048, 0.9603, 0.9049, 0.9557, 0.8843, 0.9603, 0.9049, 0.9608, 0.8841, 0.9557, 0.8843, 0.9333, 0.9047, 0.9404, 0.9047, 0.9389, 0.875, 0.1362, 0.8806, 0.1198, 0.8806, 0.1243, 0.9402, 0.09261, 0.8806, 0.08843, 0.9402, 0.09131, 0.9403, 0.09261, 0.8806, 0.07649, 0.8806, 0.08843, 0.9402, 0.1198, 0.8806, 0.1214, 0.9403, 0.1243, 0.9402, 0.0183, 0.9273, 0.0164, 0.9297, 0.0183, 0.9002, 0.0336, 0.8822, 0.03322, 0.919, 0.02375, 0.8822, 0.02289, 0.9238, 0.02375, 0.8822, 0.0183, 0.8822, 0.02289, 0.9238, 0.03322, 0.919, 0.02375, 0.8822, 0.01603, 0.8996, 0.01573, 0.8822, 0.0183, 0.8822, 0.01603, 0.8996, 0.01376, 0.8996, 0.01573, 0.8822, 0.01277, 0.9361, 0.01084, 0.8996, 0.01357, 0.9322, 0.01166, 0.9112, 0.01084, 0.9108, 0.01293, 0.9361, 0.01443, 0.9329, 0.01443, 0.911, 0.01293, 0.9361, 0.0183, 0.9273, 0.0183, 0.9108, 0.01634, 0.9299, 0.01603, 0.9108, 0.01634, 0.9299, 0.0183, 0.9108, 0.01603, 0.9108, 0.0183, 0.9108, 0.0183, 0.8822, 0.01603, 0.9108, 0.01573, 0.8822, 0.01443, 0.9108, 0.01315, 0.8822, 0.01443, 0.9108, 0.01573, 0.8822, 0.0164, 0.9297, 0.01603, 0.8996, 0.0183, 0.9002, 0.0183, 0.8822, 0.0183, 0.9002, 0.01603, 0.8996, 0.0183, 0.8822, 0.02289, 0.9238, 0.0183, 0.9273, 0.0183, 0.8822, 0.02375, 0.8822, 0.02289, 0.9238, 0.03322, 0.919, 0.02289, 0.9238, 0.02375, 0.8822, 0.0183, 0.8822, 0.0183, 0.9273, 0.02289, 0.9238, 0.03322, 0.919, 0.0336, 0.8822, 0.02375, 0.8822, 0.01376, 0.8996, 0.01315, 0.8822, 0.01573, 0.8822, 0.01103, 0.8822, 0.01315, 0.8822, 0.01376, 0.8996, 0.01084, 0.8996, 0.008908, 0.8822, 0.01103, 0.8822, 0.01376, 0.8996, 0.0123, 0.8996, 0.01103, 0.8822, 0.01103, 0.8822, 0.0123, 0.8996, 0.01084, 0.8996, 0.01084, 0.8996, 0.0123, 0.8996, 0.01357, 0.9322, 0.016, 0.8997, 0.01357, 0.9322, 0.0123, 0.8996, 0.016, 0.8997, 0.01641, 0.9296, 0.01357, 0.9322, 0.008908, 0.8822, 0.01084, 0.9108, 0.01166, 0.9112, 0.01084, 0.9108, 0.01277, 0.9361, 0.01293, 0.9361, 0.01443, 0.911, 0.01166, 0.9112, 0.01293, 0.9361, 0.01442, 0.9329, 0.01634, 0.9299, 0.01603, 0.9108, 0.01442, 0.9329, 0.01603, 0.9108, 0.01443, 0.9108, 0.0183, 0.8822, 0.01573, 0.8822, 0.01603, 0.9108, 0.01443, 0.9108, 0.01315, 0.8822, 0.0102, 0.8822, 0.008908, 0.8822, 0.01166, 0.9112, 0.0102, 0.8822, 0.0102, 0.8822, 0.01166, 0.9112, 0.01443, 0.9108])
me_tank.materials.append(mat_default)
me_tank.use_remesh_preserve_volume = False
me_tank.use_remesh_preserve_attributes = False
me_tank.use_mirror_vertex_groups = False
me_tank.update()
arm_scene_root = bpy.data.armatures.new('Scene Root')  # bones are not reproduced

# ---- objects
ob_scene_root = bpy.data.objects.new('Scene Root', arm_scene_root)
ob_tank = bpy.data.objects.new('Tank', me_tank)

# ---- transforms, parenting, visibility, modifiers, constraints
ob_scene_root.location = (-1.007, 0.0, 0.0)
ob_scene_root.lock_rotations_4d = False
ob_scene_root.empty_display_type = 'ARROWS'
ob_scene_root.lineart.crease_threshold = 0.0
ob_tank.parent = ob_scene_root
ob_tank.location = (0.0, 0.0002202, 1.276)
ob_tank.rotation_euler = (0.0, -0.0, -3.142)
ob_tank.lock_rotations_4d = False
ob_tank.empty_display_type = 'ARROWS'
ob_tank.lineart.crease_threshold = 0.0
_vg = ob_tank.vertex_groups.new(name='tank_bone_reach')
_vg = ob_tank.vertex_groups.new(name='tank_bone_turret')
_vg.add([351, 352, 353, 354, 355, 356, 357, 358, 359, 360, 361, 362, 363, 364, 365, 366, 367, 368, 369, 370, 371, 372, 373, 374, 375, 376, 377, 378, 379, 380, 381, 382, 383, 384, 385, 386, 387, 388, 389, 390, 391, 392, 393, 394, 395, 396, 397, 398, 399, 400, 401, 402, 403, 404, 405, 406, 407, 408, 409, 410, 411, 412, 413, 414, 415, 416, 417, 418, 419, 420, 421, 422, 423, 424, 425, 426, 427, 428, 429, 430, 431, 432, 433, 434, 435, 436, 437, 438, 439, 440, 441, 442, 443, 444, 445, 446, 447, 448, 449, 450, 451, 452, 453, 454, 455, 456, 457, 458, 459, 460, 461, 462, 463, 464, 465, 466, 467, 468, 469, 470, 471, 472, 473, 474, 475, 476, 477, 478, 479, 480, 481, 482, 483, 484, 485, 486, 487, 488, 489, 490, 491, 492, 493, 494, 495, 496, 497, 498, 499, 500, 501, 534, 535, 536, 537, 538, 539, 540, 541, 542, 543, 544, 545, 546, 547, 548, 549, 550, 551, 552, 553, 554, 555, 556, 557, 558, 559, 560, 561, 562, 563, 564, 565, 566, 567, 568, 569, 570, 571, 572, 573, 574, 575, 576, 577, 578, 579, 580, 581, 582, 583, 584, 585, 586, 919, 920, 921, 922, 923, 924, 925, 926, 927, 928, 929, 930, 931, 932, 933, 934, 935, 936, 937, 938, 939, 940, 941, 942, 943, 944, 945, 946, 947, 948, 949, 950, 951, 952, 953, 954, 955, 956, 957, 958, 959, 960, 961, 962, 963, 964, 965, 966, 967, 968, 969, 970, 971, 972, 973, 974, 975, 976, 977, 978, 979, 980, 981, 982, 983, 984, 985, 986, 987, 988, 989, 990, 991, 992, 993, 994, 995, 996, 997, 998, 999, 1000, 1001, 1002, 1003, 1004, 1005, 1006, 1007, 1008, 1009, 1010, 1011, 1012, 1013, 1014, 1015, 1016, 1017, 1018, 1019, 1020, 1021, 1022, 1023, 1024, 1025, 1026, 1027, 1028, 1029, 1030, 1031, 1032, 1033, 1034, 1035, 1036, 1037, 1062, 1063, 1064, 1065, 1066, 1067, 1068, 1069, 1070, 1071, 1072, 1073, 1074, 1075, 1076, 1077, 1078, 1079, 1080, 1081, 1082, 1083, 1084, 1085, 1086, 1087, 1088, 1089, 1090, 1091, 1092, 1093, 1094, 1095, 1096, 1097, 1098, 1099, 1100, 1113, 1114, 1115, 1116, 1117, 1118, 1119, 1120, 1121, 1122, 1123, 1124, 1125, 1126, 1127, 1128, 1129, 1130, 1131, 1132, 1133, 1134, 1135, 1136, 1137, 1138, 1139, 1140, 1141, 1142, 1143, 1144, 1145, 1146, 1147, 1148, 1149, 1150], 1.0, 'REPLACE')
_vg = ob_tank.vertex_groups.new(name='tank_bone_body')
_vg.add([0, 1, 2, 3, 4, 5, 6, 15, 16, 17, 18, 19, 20, 21, 22, 23, 24, 25, 26, 27, 28, 29, 30, 31, 32, 33, 34, 35, 43, 44, 45, 46, 47, 48, 49, 50, 51, 52, 53, 54, 55, 56, 57, 58, 59, 60, 61, 62, 63, 64, 65, 66, 67, 68, 69, 70, 76, 77, 78, 79, 80, 81, 82, 83, 84, 85, 86, 87, 88, 89, 90, 91, 92, 93, 94, 95, 96, 97, 98, 99, 100, 101, 102, 103, 104, 105, 106, 107, 108, 109, 110, 111, 112, 113, 114, 115, 116, 117, 118, 119, 120, 121, 122, 123, 124, 125, 126, 127, 128, 129, 130, 131, 132, 133, 134, 135, 136, 137, 138, 139, 140, 141, 142, 143, 144, 145, 146, 147, 148, 149, 150, 151, 152, 153, 154, 155, 156, 157, 158, 159, 160, 161, 162, 163, 164, 165, 166, 167, 168, 169, 170, 171, 172, 173, 174, 175, 176, 177, 178, 179, 180, 181, 182, 183, 184, 185, 186, 187, 188, 189, 190, 191, 192, 193, 194, 195, 196, 197, 198, 199, 200, 201, 202, 203, 204, 205, 206, 207, 208, 209, 210, 211, 212, 213, 214, 215, 216, 217, 218, 219, 220, 221, 222, 223, 224, 225, 226, 227, 228, 229, 230, 231, 232, 233, 234, 235, 236, 237, 238, 239, 240, 241, 242, 243, 244, 245, 246, 247, 248, 249, 250, 251, 252, 253, 254, 255, 256, 257, 258, 259, 260, 261, 262, 263, 264, 265, 266, 267, 268, 269, 270, 271, 272, 273, 274, 275, 276, 277, 278, 279, 280, 281, 282, 283, 284, 285, 286, 287, 288, 289, 290, 291, 292, 293, 294, 295, 296, 297, 298, 299, 300, 301, 302, 303, 304, 305, 306, 307, 308, 309, 310, 311, 312, 313, 314, 315, 316, 317, 318, 319, 320, 321, 322, 323, 324, 325, 326, 327, 328, 329, 330, 331, 332, 333, 334, 335, 336, 337, 338, 339, 340, 341, 342, 343, 344, 345, 346, 347, 348, 349, 350, 518, 519, 520, 521, 522, 523, 524, 525, 526, 527, 528, 529, 530, 531, 532, 533, 587, 588, 589, 590, 591, 592, 593, 594, 595, 596, 597, 598, 599, 600, 601, 602, 603, 604, 605, 606, 607, 608, 609, 610, 611, 612, 613, 614, 615, 616, 617, 618, 619, 620, 621, 622, 623, 624, 625, 626, 627, 628, 629, 630, 631, 632, 633, 634, 635, 636, 637, 638, 639, 640, 641, 642, 643, 644, 645, 646, 647, 648, 649, 650, 651, 652, 653, 654, 655, 656, 657, 658, 659, 660, 661, 662, 663, 664, 665, 666, 667, 668, 669, 670, 671, 672, 673, 674, 675, 676, 677, 678, 679, 680, 681, 682, 683, 684, 685, 686, 687, 688, 689, 690, 691, 692, 693, 694, 695, 696, 697, 698, 699, 700, 701, 702, 703, 704, 705, 706, 707, 708, 709, 710, 711, 712, 713, 714, 715, 716, 717, 718, 719, 720, 721, 722, 723, 724, 725, 726, 727, 728, 729, 730, 731, 732, 733, 734, 735, 736, 737, 738, 739, 740, 741, 742, 743, 744, 745, 746, 747, 748, 749, 750, 751, 752, 753, 754, 755, 756, 757, 758, 759, 760, 761, 762, 763, 764, 765, 766, 767, 768, 769, 770, 771, 772, 773, 774, 775, 776, 777, 778, 779, 780, 781, 782, 783, 784, 785, 786, 787, 788, 789, 790, 791, 792, 793, 794, 795, 796, 797, 798, 799, 800, 801, 802, 803, 804, 805, 806, 807, 808, 809, 810, 811, 812, 813, 814, 815, 816, 817, 818, 819, 820, 821, 822, 823, 824, 825, 826, 827, 828, 829, 830, 831, 832, 833, 834, 835, 836, 837, 838, 839, 840, 841, 842, 843, 844, 845, 846, 847, 848, 849, 850, 851, 852, 853, 854, 855, 856, 857, 858, 859, 860, 861, 862, 863, 864, 865, 866, 867, 868, 869, 870, 871, 872, 873, 874, 875, 876, 877, 878, 879, 880, 881, 882, 883, 884, 885, 886, 887, 888, 889, 890, 891, 892, 893, 894, 895, 896, 897, 898, 899, 900, 901, 902, 903, 904, 905, 906, 907, 908, 909, 910, 911, 912, 913, 914, 915, 916, 917, 918, 1101, 1102, 1103, 1104, 1105, 1106, 1107, 1108, 1109, 1110, 1111, 1112], 1.0, 'REPLACE')
_vg = ob_tank.vertex_groups.new(name='tank_bone_gun')
_vg.add([7, 8, 9, 10, 11, 12, 13, 14, 36, 37, 38, 39, 40, 41, 42, 71, 72, 73, 74, 75, 502, 503, 504, 505, 506, 507, 508, 509, 510, 511, 512, 513, 514, 515, 516, 517, 1038, 1039, 1040, 1041, 1042, 1043, 1044, 1045, 1046, 1047, 1048, 1049, 1050, 1051, 1052, 1053, 1054, 1055, 1056, 1057, 1058, 1059, 1060, 1061], 1.0, 'REPLACE')
_m = ob_tank.modifiers.new('Armature', 'ARMATURE')
_m.object = ob_scene_root

# ---- collection membership
col_collection_1.objects.link(ob_scene_root)
col_collection_1.objects.link(ob_tank)

# ---- scene / render settings (as saved in the file)
scene.frame_start = 1; scene.frame_end = 250; scene.frame_set(1)
scene.render.engine = 'BLENDER_EEVEE_NEXT'
scene.render.image_settings.file_format = 'JPEG'
scene.render.image_settings.color_mode = 'RGB'
scene.render.image_settings.compression = 90
scene.render.resolution_x = 800
scene.render.resolution_y = 600
scene.render.pixel_aspect_x = 100.0
scene.render.pixel_aspect_y = 100.0
scene.render.fps = 25
scene.render.dither_intensity = 0.0
scene.render.use_compositing = False
scene.render.use_sequencer = False
scene.render.bake_margin = 2
scene.render.bake_bias = 0.0
scene.render.use_stamp_time = False
scene.render.use_stamp_date = False
scene.render.use_stamp_frame = False
scene.render.use_stamp_camera = False
scene.render.use_stamp_scene = False
scene.render.use_stamp_filename = False
scene.render.use_stamp_render_time = False
scene.render.stamp_font_size = 0
scene.cycles.use_denoising = False
scene.cycles.samples = 10
scene.cycles.sampling_pattern = 'TABULATED_SOBOL'
scene.cycles.light_sampling_threshold = 0.0
scene.cycles.use_adaptive_sampling = False
scene.cycles.use_light_tree = False
scene.cycles.blur_glossy = 0.0
scene.cycles.volume_bounces = 1
scene.cycles.pixel_filter_type = 'GAUSSIAN'
scene.cycles.sample_clamp_indirect = 0.0
scene.view_settings.view_transform = 'Raw'
bpy.context.view_layer.update()

# ---- added for rendering (the .blend has no active camera): camera
cam_auto = bpy.data.cameras.new('AutoCamera')
cam_auto.lens = 50.0
cam_auto.sensor_width = 36.0
cam_auto.clip_end = 5043.66
ob_auto_camera = bpy.data.objects.new('AutoCamera', cam_auto)
scene.collection.objects.link(ob_auto_camera)
ob_auto_camera.location = (287.375, -349.07, 296.081)
ob_auto_camera.rotation_euler = (1.09748, -7.21219e-08, 0.694738)
scene.camera = ob_auto_camera
bpy.context.view_layer.update()
